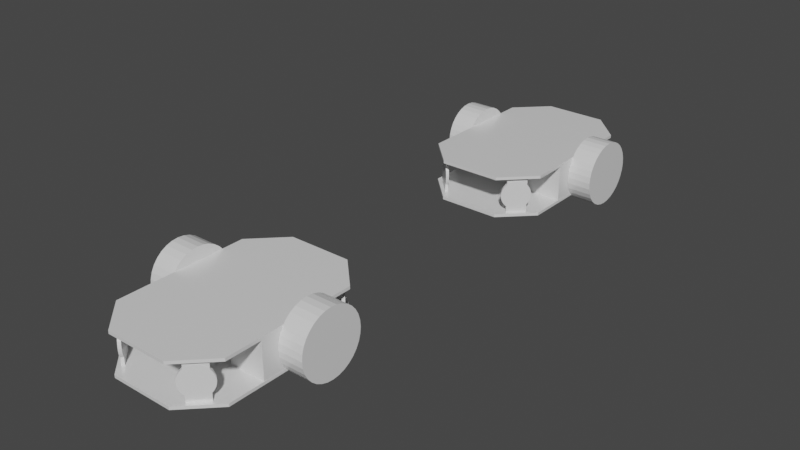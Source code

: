 # Source: scenario3variant5.blend  (saved by Blender 2.82.7; exported with 4.5.12 LTS)
import bpy
from mathutils import Matrix  # noqa: F401  (used for matrix-valued properties, if any)

bpy.ops.wm.read_factory_settings(use_empty=True)
scene = bpy.context.scene
scene.name = 'Scene'

# ---- materials (node trees are filled in below, after node groups)
mat_none_002 = bpy.data.materials.new('None.002')
mat_none_002.use_transparent_shadow = False
mat_none_002.roughness = 0.2546
mat_none_002.specular_intensity = 0.8
mat_none_003 = bpy.data.materials.new('None.003')
mat_none_003.use_transparent_shadow = False
mat_none_003.roughness = 0.2546
mat_none_003.specular_intensity = 0.8

# ---- material node trees
mat_none_002.use_nodes = True; mat_none_002.node_tree.nodes.clear()
_N = mat_none_002.node_tree.nodes; _L = mat_none_002.node_tree.links
n0 = _N.new('ShaderNodeOutputMaterial'); n0.name = 'Material Output'; n0.location = (300, 300)
n1 = _N.new('ShaderNodeBsdfPrincipled'); n1.name = 'Principled BSDF'; n1.location = (10, 300)
n1.distribution = 'GGX'
n1.subsurface_method = 'BURLEY'
n1.inputs[2].default_value = 0.2546
n1.inputs[3].default_value = 1.45
n1.inputs[13].default_value = 0.8
n1.inputs[27].default_value = (0.0, 0.0, 0.0, 1.0)
n1.inputs[28].default_value = 1.0
_L.new(n1.outputs[0], n0.inputs[0])
n0.is_active_output = True
mat_none_003.use_nodes = True; mat_none_003.node_tree.nodes.clear()
_N = mat_none_003.node_tree.nodes; _L = mat_none_003.node_tree.links
n0 = _N.new('ShaderNodeOutputMaterial'); n0.name = 'Material Output'; n0.location = (300, 300)
n1 = _N.new('ShaderNodeBsdfPrincipled'); n1.name = 'Principled BSDF'; n1.location = (10, 300)
n1.distribution = 'GGX'
n1.subsurface_method = 'BURLEY'
n1.inputs[2].default_value = 0.2546
n1.inputs[3].default_value = 1.45
n1.inputs[13].default_value = 0.8
n1.inputs[27].default_value = (0.0, 0.0, 0.0, 1.0)
n1.inputs[28].default_value = 1.0
_L.new(n1.outputs[0], n0.inputs[0])
n0.is_active_output = True

# ---- world
world_world = bpy.data.worlds.new('World'); scene.world = world_world
world_world.use_nodes = True; world_world.node_tree.nodes.clear()
_N = world_world.node_tree.nodes; _L = world_world.node_tree.links
n0 = _N.new('ShaderNodeOutputWorld'); n0.name = 'World Output'; n0.location = (300, 300)
n1 = _N.new('ShaderNodeBackground'); n1.name = 'Background'; n1.location = (10, 300)
n1.inputs[0].default_value = (0.05088, 0.05088, 0.05088, 1.0)
_L.new(n1.outputs[0], n0.inputs[0])
n0.is_active_output = True
world_world.color = (0.05088, 0.05088, 0.05088)
world_world.use_sun_shadow = False
world_world.sun_shadow_jitter_overblur = 0.0

# ---- meshes
me_bottom_baseboard_plane_001 = bpy.data.meshes.new('Bottom_Baseboard_Plane.001')
me_bottom_baseboard_plane_001.from_pydata([(-0.0888, -0.02201, 0.03191), (-0.0888, -0.02201, -0.03189), (-0.0578, -0.02201, -0.06289), (0.0762, -0.02201, -0.06289), (0.1072, -0.02201, -0.03189), (0.1072, -0.02201, 0.03191), (0.0762, -0.02201, 0.06291), (-0.0578, -0.02201, 0.06291), (0.1072, -0.02201, 0.03191), (0.1072, -0.02201, -0.03189), (0.1072, -0.02201, -0.03189), (0.1072, -0.02201, 0.03191), (0.0762, -0.02201, 0.06291), (-0.0578, -0.02201, -0.06289), (0.0762, -0.02201, -0.06289), (-0.0888, -0.02201, 0.03191), (-0.0888, -0.02201, -0.03189), (-0.0578, -0.02201, 0.06291), (0.0762, -0.02201, 0.06291), (0.1072, -0.01901, 0.03191), (0.0762, -0.01901, 0.06291), (0.0762, -0.02201, -0.06289), (-0.0888, -0.02201, -0.03189), (-0.0578, -0.02201, -0.06289), (-0.0578, -0.02201, 0.06291), (-0.0888, -0.02201, 0.03191), (-0.0888, -0.01901, 0.03191), (-0.0578, -0.01901, 0.06291), (0.1072, -0.01901, -0.03189), (0.0762, -0.01901, -0.06289), (-0.0578, -0.01901, -0.06289), (-0.0888, -0.01901, -0.03189), (-0.0888, 0.01799, 0.03191), (-0.0888, 0.01799, -0.03189), (-0.0578, 0.01799, -0.06289), (0.0762, 0.01799, -0.06289), (0.1072, 0.01799, -0.03189), (0.1072, 0.01799, 0.03191), (0.0762, 0.01799, 0.06291), (-0.0578, 0.01799, 0.06291), (0.1072, 0.01799, 0.03191), (0.1072, 0.01799, -0.03189), (0.1072, 0.01799, -0.03189), (0.1072, 0.01799, 0.03191), (0.0762, 0.01799, 0.06291), (-0.0578, 0.01799, -0.06289), (0.0762, 0.01799, -0.06289), (-0.0888, 0.01799, 0.03191), (-0.0888, 0.01799, -0.03189), (-0.0578, 0.01799, 0.06291), (0.0762, 0.01799, 0.06291), (0.1072, 0.02099, 0.03191), (0.0762, 0.02099, 0.06291), (0.0762, 0.01799, -0.06289), (-0.0888, 0.01799, -0.03189), (-0.0578, 0.01799, -0.06289), (-0.0578, 0.01799, 0.06291), (-0.0888, 0.01799, 0.03191), (-0.0888, 0.02099, 0.03191), (-0.0578, 0.02099, 0.06291), (0.1072, 0.02099, -0.03189), (0.0762, 0.02099, -0.06289), (-0.0578, 0.02099, -0.06289), (-0.0888, 0.02099, -0.03189), (-0.06172, 0.01799, 0.04998), (-0.07587, 0.01799, 0.03584), (-0.07587, -0.01901, 0.03584), (-0.06172, -0.01901, 0.04998), (-0.06385, 0.01799, 0.0521), (-0.06385, -0.01901, 0.0521), (-0.07799, -0.01901, 0.03796), (-0.07799, 0.01799, 0.03796), (-0.07587, 0.01799, -0.03502), (-0.06172, 0.01799, -0.04916), (-0.06172, -0.01901, -0.04916), (-0.07587, -0.01901, -0.03502), (-0.07799, 0.01799, -0.03714), (-0.07799, -0.01901, -0.03714), (-0.06385, -0.01901, -0.05128), (-0.06385, 0.01799, -0.05128), (0.08213, 0.01799, 0.05198), (0.09628, 0.01799, 0.03784), (0.09628, -0.01901, 0.03784), (0.08213, -0.01901, 0.05198), (0.08001, 0.01799, 0.04986), (0.08001, -0.01901, 0.04986), (0.09415, -0.01901, 0.03572), (0.09415, 0.01799, 0.03572), (0.09628, 0.01799, -0.03802), (0.08213, 0.01799, -0.05216), (0.08213, -0.01901, -0.05216), (0.09628, -0.01901, -0.03802), (0.09415, 0.01799, -0.0359), (0.09415, -0.01901, -0.0359), (0.08001, -0.01901, -0.05004), (0.08001, 0.01799, -0.05004), (0.09745, -0.0005096, 0.03244), (0.09957, -0.0005096, 0.03456), (0.09937, -0.003436, 0.03477), (0.09725, -0.003436, 0.03265), (0.09876, -0.00625, 0.03537), (0.09664, -0.00625, 0.03325), (0.09778, -0.008844, 0.03635), (0.09566, -0.008844, 0.03423), (0.09647, -0.01112, 0.03767), (0.09434, -0.01112, 0.03555), (0.09486, -0.01298, 0.03928), (0.09274, -0.01298, 0.03716), (0.09302, -0.01437, 0.04111), (0.0909, -0.01437, 0.03899), (0.09103, -0.01522, 0.0431), (0.08891, -0.01522, 0.04098), (0.08897, -0.01551, 0.04517), (0.08684, -0.01551, 0.04305), (0.0869, -0.01522, 0.04724), (0.08477, -0.01522, 0.04512), (0.08491, -0.01437, 0.04923), (0.08278, -0.01437, 0.04711), (0.08307, -0.01298, 0.05106), (0.08095, -0.01298, 0.04894), (0.08147, -0.01112, 0.05267), (0.07934, -0.01112, 0.05055), (0.08015, -0.008844, 0.05399), (0.07802, -0.008844, 0.05187), (0.07917, -0.00625, 0.05497), (0.07704, -0.00625, 0.05285), (0.07856, -0.003436, 0.05557), (0.07644, -0.003436, 0.05345), (0.07836, -0.0005096, 0.05578), (0.07624, -0.0005096, 0.05366), (0.07856, 0.002416, 0.05557), (0.07644, 0.002416, 0.05345), (0.07917, 0.00523, 0.05497), (0.07704, 0.00523, 0.05285), (0.08015, 0.007824, 0.05399), (0.07802, 0.007824, 0.05187), (0.08147, 0.0101, 0.05267), (0.07934, 0.0101, 0.05055), (0.08307, 0.01196, 0.05106), (0.08095, 0.01196, 0.04894), (0.08491, 0.01335, 0.04923), (0.08278, 0.01335, 0.04711), (0.0869, 0.0142, 0.04724), (0.08477, 0.0142, 0.04512), (0.08897, 0.01449, 0.04517), (0.08684, 0.01449, 0.04305), (0.09103, 0.0142, 0.0431), (0.08891, 0.0142, 0.04098), (0.09302, 0.01335, 0.04111), (0.0909, 0.01335, 0.03899), (0.09486, 0.01196, 0.03928), (0.09274, 0.01196, 0.03716), (0.09647, 0.0101, 0.03767), (0.09434, 0.0101, 0.03555), (0.09778, 0.007824, 0.03635), (0.09566, 0.007824, 0.03423), (0.09876, 0.00523, 0.03537), (0.09664, 0.00523, 0.03325), (0.09937, 0.002416, 0.03477), (0.09725, 0.002416, 0.03265), (0.07704, -0.0005096, -0.05314), (0.07916, -0.0005096, -0.05526), (0.07936, -0.003436, -0.05505), (0.07724, -0.003436, -0.05293), (0.07997, -0.00625, -0.05445), (0.07784, -0.00625, -0.05233), (0.08095, -0.008844, -0.05347), (0.07882, -0.008844, -0.05135), (0.08227, -0.01112, -0.05215), (0.08014, -0.01112, -0.05003), (0.08387, -0.01298, -0.05054), (0.08175, -0.01298, -0.04842), (0.08571, -0.01437, -0.04871), (0.08358, -0.01437, -0.04659), (0.0877, -0.01522, -0.04672), (0.08557, -0.01522, -0.0446), (0.08977, -0.01551, -0.04465), (0.08764, -0.01551, -0.04253), (0.09183, -0.01522, -0.04258), (0.08971, -0.01522, -0.04046), (0.09382, -0.01437, -0.04059), (0.0917, -0.01437, -0.03847), (0.09566, -0.01298, -0.03876), (0.09354, -0.01298, -0.03664), (0.09727, -0.01112, -0.03715), (0.09514, -0.01112, -0.03503), (0.09858, -0.008844, -0.03583), (0.09646, -0.008844, -0.03371), (0.09956, -0.00625, -0.03485), (0.09744, -0.00625, -0.03273), (0.1002, -0.003436, -0.03425), (0.09805, -0.003436, -0.03213), (0.1004, -0.0005096, -0.03404), (0.09825, -0.0005096, -0.03192), (0.1002, 0.002416, -0.03425), (0.09805, 0.002416, -0.03213), (0.09956, 0.00523, -0.03485), (0.09744, 0.00523, -0.03273), (0.09858, 0.007824, -0.03583), (0.09646, 0.007824, -0.03371), (0.09727, 0.0101, -0.03715), (0.09514, 0.0101, -0.03503), (0.09566, 0.01196, -0.03876), (0.09354, 0.01196, -0.03664), (0.09382, 0.01335, -0.04059), (0.0917, 0.01335, -0.03847), (0.09183, 0.0142, -0.04258), (0.08971, 0.0142, -0.04046), (0.08977, 0.01449, -0.04465), (0.08764, 0.01449, -0.04253), (0.0877, 0.0142, -0.04672), (0.08557, 0.0142, -0.0446), (0.08571, 0.01335, -0.04871), (0.08358, 0.01335, -0.04659), (0.08387, 0.01196, -0.05054), (0.08175, 0.01196, -0.04842), (0.08227, 0.0101, -0.05215), (0.08014, 0.0101, -0.05003), (0.08095, 0.007824, -0.05347), (0.07882, 0.007824, -0.05135), (0.07997, 0.00523, -0.05445), (0.07784, 0.00523, -0.05233), (0.07936, 0.002416, -0.05505), (0.07724, 0.002416, -0.05293), (-0.06015, -0.0005096, -0.05506), (-0.05803, -0.0005096, -0.05294), (-0.05823, -0.003436, -0.05273), (-0.06035, -0.003436, -0.05485), (-0.05884, -0.00625, -0.05213), (-0.06096, -0.00625, -0.05425), (-0.05982, -0.008844, -0.05115), (-0.06194, -0.008844, -0.05327), (-0.06113, -0.01112, -0.04983), (-0.06326, -0.01112, -0.05195), (-0.06274, -0.01298, -0.04822), (-0.06486, -0.01298, -0.05034), (-0.06458, -0.01437, -0.04639), (-0.0667, -0.01437, -0.04851), (-0.06657, -0.01522, -0.0444), (-0.06869, -0.01522, -0.04652), (-0.06863, -0.01551, -0.04233), (-0.07076, -0.01551, -0.04445), (-0.0707, -0.01522, -0.04026), (-0.07283, -0.01522, -0.04238), (-0.07269, -0.01437, -0.03827), (-0.07482, -0.01437, -0.04039), (-0.07453, -0.01298, -0.03644), (-0.07665, -0.01298, -0.03856), (-0.07613, -0.01112, -0.03483), (-0.07826, -0.01112, -0.03695), (-0.07745, -0.008844, -0.03351), (-0.07958, -0.008844, -0.03563), (-0.07843, -0.00625, -0.03253), (-0.08056, -0.00625, -0.03465), (-0.07904, -0.003436, -0.03193), (-0.08116, -0.003436, -0.03405), (-0.07924, -0.0005096, -0.03172), (-0.08136, -0.0005096, -0.03384), (-0.07904, 0.002416, -0.03193), (-0.08116, 0.002416, -0.03405), (-0.07843, 0.00523, -0.03253), (-0.08056, 0.00523, -0.03465), (-0.07745, 0.007824, -0.03351), (-0.07958, 0.007824, -0.03563), (-0.07613, 0.0101, -0.03483), (-0.07826, 0.0101, -0.03695), (-0.07453, 0.01196, -0.03644), (-0.07665, 0.01196, -0.03856), (-0.07269, 0.01335, -0.03827), (-0.07482, 0.01335, -0.04039), (-0.0707, 0.0142, -0.04026), (-0.07283, 0.0142, -0.04238), (-0.06863, 0.01449, -0.04233), (-0.07076, 0.01449, -0.04445), (-0.06657, 0.0142, -0.0444), (-0.06869, 0.0142, -0.04652), (-0.06458, 0.01335, -0.04639), (-0.0667, 0.01335, -0.04851), (-0.06274, 0.01196, -0.04822), (-0.06486, 0.01196, -0.05034), (-0.06113, 0.0101, -0.04983), (-0.06326, 0.0101, -0.05195), (-0.05982, 0.007824, -0.05115), (-0.06194, 0.007824, -0.05327), (-0.05884, 0.00523, -0.05213), (-0.06096, 0.00523, -0.05425), (-0.05823, 0.002416, -0.05273), (-0.06035, 0.002416, -0.05485), (-0.08146, -0.0005096, 0.03456), (-0.07934, -0.0005096, 0.03244), (-0.07914, -0.003436, 0.03265), (-0.08126, -0.003436, 0.03477), (-0.07853, -0.00625, 0.03325), (-0.08066, -0.00625, 0.03537), (-0.07755, -0.008844, 0.03423), (-0.07968, -0.008844, 0.03635), (-0.07623, -0.01112, 0.03555), (-0.07836, -0.01112, 0.03767), (-0.07463, -0.01298, 0.03716), (-0.07675, -0.01298, 0.03928), (-0.07279, -0.01437, 0.03899), (-0.07492, -0.01437, 0.04111), (-0.0708, -0.01522, 0.04098), (-0.07293, -0.01522, 0.0431), (-0.06873, -0.01551, 0.04305), (-0.07086, -0.01551, 0.04517), (-0.06667, -0.01522, 0.04512), (-0.06879, -0.01522, 0.04724), (-0.06468, -0.01437, 0.04711), (-0.0668, -0.01437, 0.04923), (-0.06284, -0.01298, 0.04894), (-0.06496, -0.01298, 0.05106), (-0.06123, -0.01112, 0.05055), (-0.06336, -0.01112, 0.05267), (-0.05992, -0.008844, 0.05187), (-0.06204, -0.008844, 0.05399), (-0.05894, -0.00625, 0.05285), (-0.06106, -0.00625, 0.05497), (-0.05833, -0.003436, 0.05345), (-0.06045, -0.003436, 0.05557), (-0.05813, -0.0005096, 0.05366), (-0.06025, -0.0005096, 0.05578), (-0.05833, 0.002416, 0.05345), (-0.06045, 0.002416, 0.05557), (-0.05894, 0.00523, 0.05285), (-0.06106, 0.00523, 0.05497), (-0.05992, 0.007824, 0.05187), (-0.06204, 0.007824, 0.05399), (-0.06123, 0.0101, 0.05055), (-0.06336, 0.0101, 0.05267), (-0.06284, 0.01196, 0.04894), (-0.06496, 0.01196, 0.05106), (-0.06468, 0.01335, 0.04711), (-0.0668, 0.01335, 0.04923), (-0.06667, 0.0142, 0.04512), (-0.06879, 0.0142, 0.04724), (-0.06873, 0.01449, 0.04305), (-0.07086, 0.01449, 0.04517), (-0.0708, 0.0142, 0.04098), (-0.07293, 0.0142, 0.0431), (-0.07279, 0.01335, 0.03899), (-0.07492, 0.01335, 0.04111), (-0.07463, 0.01196, 0.03716), (-0.07675, 0.01196, 0.03928), (-0.07623, 0.0101, 0.03555), (-0.07836, 0.0101, 0.03767), (-0.07755, 0.007824, 0.03423), (-0.07968, 0.007824, 0.03635), (-0.07853, 0.00523, 0.03325), (-0.08066, 0.00523, 0.03537), (-0.07914, 0.002416, 0.03265), (-0.08126, 0.002416, 0.03477), (-0.0378, -0.01901, -0.02629), (-0.0378, -0.01901, -0.06279), (0.0402, -0.01901, -0.06279), (0.0402, -0.01901, -0.02629), (-0.0378, 0.01806, -0.02629), (0.0402, 0.01806, -0.02629), (0.0402, 0.01806, -0.06279), (-0.0378, 0.01806, -0.06279), (-0.0378, -0.01901, -0.06279), (-0.0378, -0.01901, 0.06291), (-0.0378, -0.01901, 0.02641), (0.0402, -0.01901, 0.02641), (0.0402, -0.01901, 0.06291), (-0.0378, 0.01806, 0.06291), (0.0402, 0.01806, 0.06291), (0.0402, 0.01806, 0.02641), (-0.0378, 0.01806, 0.02641), (-0.0378, -0.01901, 0.02641), (-0.008795, 0.03399, -0.08819), (-0.008795, 0.03399, -0.06299), (-0.002357, 0.03336, -0.06299), (-0.002357, 0.03336, -0.08819), (0.003834, 0.03148, -0.06299), (0.003834, 0.03148, -0.08819), (0.009539, 0.02843, -0.06299), (0.009539, 0.02843, -0.08819), (0.01454, 0.02433, -0.06299), (0.01454, 0.02433, -0.08819), (0.01864, 0.01932, -0.06299), (0.01864, 0.01932, -0.08819), (0.02169, 0.01362, -0.06299), (0.02169, 0.01362, -0.08819), (0.02357, 0.007428, -0.06299), (0.02357, 0.007428, -0.08819), (0.0242, 0.0009904, -0.06299), (0.0242, 0.0009904, -0.08819), (0.02357, -0.005448, -0.06299), (0.02357, -0.005448, -0.08819), (0.02169, -0.01164, -0.06299), (0.02169, -0.01164, -0.08819), (0.01864, -0.01734, -0.06299), (0.01864, -0.01734, -0.08819), (0.01454, -0.02234, -0.06299), (0.01454, -0.02234, -0.08819), (0.009539, -0.02645, -0.06299), (0.009539, -0.02645, -0.08819), (0.003834, -0.0295, -0.06299), (0.003834, -0.0295, -0.08819), (-0.002357, -0.03138, -0.06299), (-0.002357, -0.03138, -0.08819), (-0.008795, -0.03201, -0.06299), (-0.008795, -0.03201, -0.08819), (-0.01523, -0.03138, -0.06299), (-0.01523, -0.03138, -0.08819), (-0.02142, -0.0295, -0.06299), (-0.02142, -0.0295, -0.08819), (-0.02713, -0.02645, -0.06299), (-0.02713, -0.02645, -0.08819), (-0.03213, -0.02234, -0.06299), (-0.03213, -0.02234, -0.08819), (-0.03623, -0.01734, -0.06299), (-0.03623, -0.01734, -0.08819), (-0.03928, -0.01164, -0.06299), (-0.03928, -0.01164, -0.08819), (-0.04116, -0.005448, -0.06299), (-0.04116, -0.005448, -0.08819), (-0.0418, 0.0009904, -0.06299), (-0.0418, 0.0009904, -0.08819), (-0.04116, 0.007428, -0.06299), (-0.04116, 0.007428, -0.08819), (-0.03928, 0.01362, -0.06299), (-0.03928, 0.01362, -0.08819), (-0.03623, 0.01932, -0.06299), (-0.03623, 0.01932, -0.08819), (-0.03213, 0.02433, -0.06299), (-0.03213, 0.02433, -0.08819), (-0.02713, 0.02843, -0.06299), (-0.02713, 0.02843, -0.08819), (-0.02142, 0.03148, -0.06299), (-0.02142, 0.03148, -0.08819), (-0.01523, 0.03336, -0.06299), (-0.01523, 0.03336, -0.08819), (-0.008795, 0.03399, 0.06281), (-0.008795, 0.03399, 0.08801), (-0.002357, 0.03336, 0.08801), (-0.002357, 0.03336, 0.06281), (0.003834, 0.03148, 0.08801), (0.003834, 0.03148, 0.06281), (0.009539, 0.02843, 0.08801), (0.009539, 0.02843, 0.06281), (0.01454, 0.02433, 0.08801), (0.01454, 0.02433, 0.06281), (0.01864, 0.01932, 0.08801), (0.01864, 0.01932, 0.06281), (0.02169, 0.01362, 0.08801), (0.02169, 0.01362, 0.06281), (0.02357, 0.007428, 0.08801), (0.02357, 0.007428, 0.06281), (0.0242, 0.0009904, 0.08801), (0.0242, 0.0009904, 0.06281), (0.02357, -0.005448, 0.08801), (0.02357, -0.005448, 0.06281), (0.02169, -0.01164, 0.08801), (0.02169, -0.01164, 0.06281), (0.01864, -0.01734, 0.08801), (0.01864, -0.01734, 0.06281), (0.01454, -0.02234, 0.08801), (0.01454, -0.02234, 0.06281), (0.009539, -0.02645, 0.08801), (0.009539, -0.02645, 0.06281), (0.003834, -0.0295, 0.08801), (0.003834, -0.0295, 0.06281), (-0.002357, -0.03138, 0.08801), (-0.002357, -0.03138, 0.06281), (-0.008795, -0.03201, 0.08801), (-0.008795, -0.03201, 0.06281), (-0.01523, -0.03138, 0.08801), (-0.01523, -0.03138, 0.06281), (-0.02142, -0.0295, 0.08801), (-0.02142, -0.0295, 0.06281), (-0.02713, -0.02645, 0.08801), (-0.02713, -0.02645, 0.06281), (-0.03213, -0.02234, 0.08801), (-0.03213, -0.02234, 0.06281), (-0.03623, -0.01734, 0.08801), (-0.03623, -0.01734, 0.06281), (-0.03928, -0.01164, 0.08801), (-0.03928, -0.01164, 0.06281), (-0.04116, -0.005448, 0.08801), (-0.04116, -0.005448, 0.06281), (-0.0418, 0.0009904, 0.08801), (-0.0418, 0.0009904, 0.06281), (-0.04116, 0.007428, 0.08801), (-0.04116, 0.007428, 0.06281), (-0.03928, 0.01362, 0.08801), (-0.03928, 0.01362, 0.06281), (-0.03623, 0.01932, 0.08801), (-0.03623, 0.01932, 0.06281), (-0.03213, 0.02433, 0.08801), (-0.03213, 0.02433, 0.06281), (-0.02713, 0.02843, 0.08801), (-0.02713, 0.02843, 0.06281), (-0.02142, 0.03148, 0.08801), (-0.02142, 0.03148, 0.06281), (-0.01523, 0.03336, 0.08801), (-0.01523, 0.03336, 0.06281)], [(353, 360), (362, 369)], [(0, 1, 2, 3, 4, 5, 6, 7), (8, 9, 10, 11), (6, 5, 8, 12), (3, 2, 13, 14), (1, 0, 15, 16), (5, 4, 9, 8), (4, 3, 14, 9), (2, 1, 16, 13), (0, 7, 17, 15), (7, 6, 12, 17), (18, 11, 19, 20), (9, 14, 21, 10), (13, 16, 22, 23), (15, 17, 24, 25), (17, 12, 18, 24), (12, 8, 11, 18), (14, 13, 23, 21), (16, 15, 25, 22), (26, 27, 20, 19, 28, 29, 30, 31), (21, 23, 30, 29), (22, 25, 26, 31), (11, 10, 28, 19), (10, 21, 29, 28), (23, 22, 31, 30), (25, 24, 27, 26), (24, 18, 20, 27), (32, 33, 34, 35, 36, 37, 38, 39), (40, 41, 42, 43), (38, 37, 40, 44), (35, 34, 45, 46), (33, 32, 47, 48), (37, 36, 41, 40), (36, 35, 46, 41), (34, 33, 48, 45), (32, 39, 49, 47), (39, 38, 44, 49), (50, 43, 51, 52), (41, 46, 53, 42), (45, 48, 54, 55), (47, 49, 56, 57), (49, 44, 50, 56), (44, 40, 43, 50), (46, 45, 55, 53), (48, 47, 57, 54), (58, 59, 52, 51, 60, 61, 62, 63), (53, 55, 62, 61), (54, 57, 58, 63), (43, 42, 60, 51), (42, 53, 61, 60), (55, 54, 63, 62), (57, 56, 59, 58), (56, 50, 52, 59), (64, 65, 66, 67), (68, 69, 70, 71), (64, 67, 69, 68), (67, 66, 70, 69), (65, 64, 68, 71), (66, 65, 71, 70), (72, 73, 74, 75), (76, 77, 78, 79), (72, 75, 77, 76), (75, 74, 78, 77), (73, 72, 76, 79), (74, 73, 79, 78), (80, 81, 82, 83), (84, 85, 86, 87), (80, 83, 85, 84), (83, 82, 86, 85), (81, 80, 84, 87), (82, 81, 87, 86), (88, 89, 90, 91), (92, 93, 94, 95), (88, 91, 93, 92), (91, 90, 94, 93), (89, 88, 92, 95), (90, 89, 95, 94), (96, 97, 98, 99), (99, 98, 100, 101), (101, 100, 102, 103), (103, 102, 104, 105), (105, 104, 106, 107), (107, 106, 108, 109), (109, 108, 110, 111), (111, 110, 112, 113), (113, 112, 114, 115), (115, 114, 116, 117), (117, 116, 118, 119), (119, 118, 120, 121), (121, 120, 122, 123), (123, 122, 124, 125), (125, 124, 126, 127), (127, 126, 128, 129), (129, 128, 130, 131), (131, 130, 132, 133), (133, 132, 134, 135), (135, 134, 136, 137), (137, 136, 138, 139), (139, 138, 140, 141), (141, 140, 142, 143), (143, 142, 144, 145), (145, 144, 146, 147), (147, 146, 148, 149), (149, 148, 150, 151), (151, 150, 152, 153), (153, 152, 154, 155), (155, 154, 156, 157), (98, 97, 158, 156, 154, 152, 150, 148, 146, 144, 142, 140, 138, 136, 134, 132, 130, 128, 126, 124, 122, 120, 118, 116, 114, 112, 110, 108, 106, 104, 102, 100), (157, 156, 158, 159), (159, 158, 97, 96), (96, 99, 101, 103, 105, 107, 109, 111, 113, 115, 117, 119, 121, 123, 125, 127, 129, 131, 133, 135, 137, 139, 141, 143, 145, 147, 149, 151, 153, 155, 157, 159), (160, 161, 162, 163), (163, 162, 164, 165), (165, 164, 166, 167), (167, 166, 168, 169), (169, 168, 170, 171), (171, 170, 172, 173), (173, 172, 174, 175), (175, 174, 176, 177), (177, 176, 178, 179), (179, 178, 180, 181), (181, 180, 182, 183), (183, 182, 184, 185), (185, 184, 186, 187), (187, 186, 188, 189), (189, 188, 190, 191), (191, 190, 192, 193), (193, 192, 194, 195), (195, 194, 196, 197), (197, 196, 198, 199), (199, 198, 200, 201), (201, 200, 202, 203), (203, 202, 204, 205), (205, 204, 206, 207), (207, 206, 208, 209), (209, 208, 210, 211), (211, 210, 212, 213), (213, 212, 214, 215), (215, 214, 216, 217), (217, 216, 218, 219), (219, 218, 220, 221), (162, 161, 222, 220, 218, 216, 214, 212, 210, 208, 206, 204, 202, 200, 198, 196, 194, 192, 190, 188, 186, 184, 182, 180, 178, 176, 174, 172, 170, 168, 166, 164), (221, 220, 222, 223), (223, 222, 161, 160), (160, 163, 165, 167, 169, 171, 173, 175, 177, 179, 181, 183, 185, 187, 189, 191, 193, 195, 197, 199, 201, 203, 205, 207, 209, 211, 213, 215, 217, 219, 221, 223), (224, 225, 226, 227), (227, 226, 228, 229), (229, 228, 230, 231), (231, 230, 232, 233), (233, 232, 234, 235), (235, 234, 236, 237), (237, 236, 238, 239), (239, 238, 240, 241), (241, 240, 242, 243), (243, 242, 244, 245), (245, 244, 246, 247), (247, 246, 248, 249), (249, 248, 250, 251), (251, 250, 252, 253), (253, 252, 254, 255), (255, 254, 256, 257), (257, 256, 258, 259), (259, 258, 260, 261), (261, 260, 262, 263), (263, 262, 264, 265), (265, 264, 266, 267), (267, 266, 268, 269), (269, 268, 270, 271), (271, 270, 272, 273), (273, 272, 274, 275), (275, 274, 276, 277), (277, 276, 278, 279), (279, 278, 280, 281), (281, 280, 282, 283), (283, 282, 284, 285), (226, 225, 286, 284, 282, 280, 278, 276, 274, 272, 270, 268, 266, 264, 262, 260, 258, 256, 254, 252, 250, 248, 246, 244, 242, 240, 238, 236, 234, 232, 230, 228), (285, 284, 286, 287), (287, 286, 225, 224), (224, 227, 229, 231, 233, 235, 237, 239, 241, 243, 245, 247, 249, 251, 253, 255, 257, 259, 261, 263, 265, 267, 269, 271, 273, 275, 277, 279, 281, 283, 285, 287), (288, 289, 290, 291), (291, 290, 292, 293), (293, 292, 294, 295), (295, 294, 296, 297), (297, 296, 298, 299), (299, 298, 300, 301), (301, 300, 302, 303), (303, 302, 304, 305), (305, 304, 306, 307), (307, 306, 308, 309), (309, 308, 310, 311), (311, 310, 312, 313), (313, 312, 314, 315), (315, 314, 316, 317), (317, 316, 318, 319), (319, 318, 320, 321), (321, 320, 322, 323), (323, 322, 324, 325), (325, 324, 326, 327), (327, 326, 328, 329), (329, 328, 330, 331), (331, 330, 332, 333), (333, 332, 334, 335), (335, 334, 336, 337), (337, 336, 338, 339), (339, 338, 340, 341), (341, 340, 342, 343), (343, 342, 344, 345), (345, 344, 346, 347), (347, 346, 348, 349), (290, 289, 350, 348, 346, 344, 342, 340, 338, 336, 334, 332, 330, 328, 326, 324, 322, 320, 318, 316, 314, 312, 310, 308, 306, 304, 302, 300, 298, 296, 294, 292), (349, 348, 350, 351), (351, 350, 289, 288), (288, 291, 293, 295, 297, 299, 301, 303, 305, 307, 309, 311, 313, 315, 317, 319, 321, 323, 325, 327, 329, 331, 333, 335, 337, 339, 341, 343, 345, 347, 349, 351), (352, 353, 354, 355), (356, 357, 358, 359), (355, 354, 358, 357), (353, 352, 356, 359), (354, 353, 359, 358), (352, 355, 357, 356), (361, 362, 363, 364), (365, 366, 367, 368), (364, 363, 367, 366), (362, 361, 365, 368), (363, 362, 368, 367), (361, 364, 366, 365), (370, 371, 372, 373), (373, 372, 374, 375), (375, 374, 376, 377), (377, 376, 378, 379), (379, 378, 380, 381), (381, 380, 382, 383), (383, 382, 384, 385), (385, 384, 386, 387), (387, 386, 388, 389), (389, 388, 390, 391), (391, 390, 392, 393), (393, 392, 394, 395), (395, 394, 396, 397), (397, 396, 398, 399), (399, 398, 400, 401), (401, 400, 402, 403), (403, 402, 404, 405), (405, 404, 406, 407), (407, 406, 408, 409), (409, 408, 410, 411), (411, 410, 412, 413), (413, 412, 414, 415), (415, 414, 416, 417), (417, 416, 418, 419), (419, 418, 420, 421), (421, 420, 422, 423), (423, 422, 424, 425), (425, 424, 426, 427), (427, 426, 428, 429), (429, 428, 430, 431), (372, 371, 432, 430, 428, 426, 424, 422, 420, 418, 416, 414, 412, 410, 408, 406, 404, 402, 400, 398, 396, 394, 392, 390, 388, 386, 384, 382, 380, 378, 376, 374), (431, 430, 432, 433), (433, 432, 371, 370), (370, 373, 375, 377, 379, 381, 383, 385, 387, 389, 391, 393, 395, 397, 399, 401, 403, 405, 407, 409, 411, 413, 415, 417, 419, 421, 423, 425, 427, 429, 431, 433), (434, 435, 436, 437), (437, 436, 438, 439), (439, 438, 440, 441), (441, 440, 442, 443), (443, 442, 444, 445), (445, 444, 446, 447), (447, 446, 448, 449), (449, 448, 450, 451), (451, 450, 452, 453), (453, 452, 454, 455), (455, 454, 456, 457), (457, 456, 458, 459), (459, 458, 460, 461), (461, 460, 462, 463), (463, 462, 464, 465), (465, 464, 466, 467), (467, 466, 468, 469), (469, 468, 470, 471), (471, 470, 472, 473), (473, 472, 474, 475), (475, 474, 476, 477), (477, 476, 478, 479), (479, 478, 480, 481), (481, 480, 482, 483), (483, 482, 484, 485), (485, 484, 486, 487), (487, 486, 488, 489), (489, 488, 490, 491), (491, 490, 492, 493), (493, 492, 494, 495), (436, 435, 496, 494, 492, 490, 488, 486, 484, 482, 480, 478, 476, 474, 472, 470, 468, 466, 464, 462, 460, 458, 456, 454, 452, 450, 448, 446, 444, 442, 440, 438), (495, 494, 496, 497), (497, 496, 435, 434), (434, 437, 439, 441, 443, 445, 447, 449, 451, 453, 455, 457, 459, 461, 463, 465, 467, 469, 471, 473, 475, 477, 479, 481, 483, 485, 487, 489, 491, 493, 495, 497)])
_uv = me_bottom_baseboard_plane_001.uv_layers.new(name='UVMap')
_uv.uv.foreach_set('vector', [0.0, 0.2449, 0.0, 0.8691, 0.07788, 1.0, 0.8132, 1.0, 1.0, 0.822, 1.0, 0.2257, 0.8691, 0.0, 0.1577, 0.0, 1.0, 0.2257, 1.0, 0.822, 1.0, 0.822, 1.0, 0.2257, 0.8691, 0.0, 1.0, 0.2257, 1.0, 0.2257, 0.8691, 0.0, 0.8132, 1.0, 0.07788, 1.0, 0.07788, 1.0, 0.8132, 1.0, 0.0, 0.8691, 0.0, 0.2449, 0.0, 0.2449, 0.0, 0.8691, 1.0, 0.2257, 1.0, 0.822, 1.0, 0.822, 1.0, 0.2257, 1.0, 0.822, 0.8132, 1.0, 0.8132, 1.0, 1.0, 0.822, 0.07788, 1.0, 0.0, 0.8691, 0.0, 0.8691, 0.07788, 1.0, 0.0, 0.2449, 0.1577, 0.0, 0.1577, 0.0, 0.0, 0.2449, 0.1577, 0.0, 0.8691, 0.0, 0.8691, 0.0, 0.1577, 0.0, 0.8691, 0.0, 1.0, 0.2257, 1.0, 0.2257, 0.8691, 0.0, 1.0, 0.822, 0.8132, 1.0, 0.8132, 1.0, 1.0, 0.822, 0.07788, 1.0, 0.0, 0.8691, 0.0, 0.8691, 0.07788, 1.0, 0.0, 0.2449, 0.1577, 0.0, 0.1577, 0.0, 0.0, 0.2449, 0.1577, 0.0, 0.8691, 0.0, 0.8691, 0.0, 0.1577, 0.0, 0.8691, 0.0, 1.0, 0.2257, 1.0, 0.2257, 0.8691, 0.0, 0.8132, 1.0, 0.07788, 1.0, 0.07788, 1.0, 0.8132, 1.0, 0.0, 0.8691, 0.0, 0.2449, 0.0, 0.2449, 0.0, 0.8691, 0.0, 0.2449, 0.1577, 0.0, 0.8691, 0.0, 1.0, 0.2257, 1.0, 0.822, 0.8132, 1.0, 0.07788, 1.0, 0.0, 0.8691, 0.8132, 1.0, 0.07788, 1.0, 0.07788, 1.0, 0.8132, 1.0, 0.0, 0.8691, 0.0, 0.2449, 0.0, 0.2449, 0.0, 0.8691, 1.0, 0.2257, 1.0, 0.822, 1.0, 0.822, 1.0, 0.2257, 1.0, 0.822, 0.8132, 1.0, 0.8132, 1.0, 1.0, 0.822, 0.07788, 1.0, 0.0, 0.8691, 0.0, 0.8691, 0.07788, 1.0, 0.0, 0.2449, 0.1577, 0.0, 0.1577, 0.0, 0.0, 0.2449, 0.1577, 0.0, 0.8691, 0.0, 0.8691, 0.0, 0.1577, 0.0, 0.0, 0.2449, 0.0, 0.8691, 0.07788, 1.0, 0.8132, 1.0, 1.0, 0.822, 1.0, 0.2257, 0.8691, 0.0, 0.1577, 0.0, 1.0, 0.2257, 1.0, 0.822, 1.0, 0.822, 1.0, 0.2257, 0.8691, 0.0, 1.0, 0.2257, 1.0, 0.2257, 0.8691, 0.0, 0.8132, 1.0, 0.07788, 1.0, 0.07788, 1.0, 0.8132, 1.0, 0.0, 0.8691, 0.0, 0.2449, 0.0, 0.2449, 0.0, 0.8691, 1.0, 0.2257, 1.0, 0.822, 1.0, 0.822, 1.0, 0.2257, 1.0, 0.822, 0.8132, 1.0, 0.8132, 1.0, 1.0, 0.822, 0.07788, 1.0, 0.0, 0.8691, 0.0, 0.8691, 0.07788, 1.0, 0.0, 0.2449, 0.1577, 0.0, 0.1577, 0.0, 0.0, 0.2449, 0.1577, 0.0, 0.8691, 0.0, 0.8691, 0.0, 0.1577, 0.0, 0.8691, 0.0, 1.0, 0.2257, 1.0, 0.2257, 0.8691, 0.0, 1.0, 0.822, 0.8132, 1.0, 0.8132, 1.0, 1.0, 0.822, 0.07788, 1.0, 0.0, 0.8691, 0.0, 0.8691, 0.07788, 1.0, 0.0, 0.2449, 0.1577, 0.0, 0.1577, 0.0, 0.0, 0.2449, 0.1577, 0.0, 0.8691, 0.0, 0.8691, 0.0, 0.1577, 0.0, 0.8691, 0.0, 1.0, 0.2257, 1.0, 0.2257, 0.8691, 0.0, 0.8132, 1.0, 0.07788, 1.0, 0.07788, 1.0, 0.8132, 1.0, 0.0, 0.8691, 0.0, 0.2449, 0.0, 0.2449, 0.0, 0.8691, 0.0, 0.2449, 0.1577, 0.0, 0.8691, 0.0, 1.0, 0.2257, 1.0, 0.822, 0.8132, 1.0, 0.07788, 1.0, 0.0, 0.8691, 0.8132, 1.0, 0.07788, 1.0, 0.07788, 1.0, 0.8132, 1.0, 0.0, 0.8691, 0.0, 0.2449, 0.0, 0.2449, 0.0, 0.8691, 1.0, 0.2257, 1.0, 0.822, 1.0, 0.822, 1.0, 0.2257, 1.0, 0.822, 0.8132, 1.0, 0.8132, 1.0, 1.0, 0.822, 0.07788, 1.0, 0.0, 0.8691, 0.0, 0.8691, 0.07788, 1.0, 0.0, 0.2449, 0.1577, 0.0, 0.1577, 0.0, 0.0, 0.2449, 0.1577, 0.0, 0.8691, 0.0, 0.8691, 0.0, 0.1577, 0.0, 0.0, 0.0, 0.0, 1.0, 1.0, 1.0, 1.0, 0.0, 0.0, 0.0, 1.0, 0.0, 1.0, 1.0, 0.0, 1.0, 0.0, 0.0, 1.0, 0.0, 1.0, 0.0, 0.0, 0.0, 1.0, 0.0, 1.0, 1.0, 1.0, 1.0, 1.0, 0.0, 0.0, 1.0, 0.0, 0.0, 0.0, 0.0, 0.0, 1.0, 1.0, 1.0, 0.0, 1.0, 0.0, 1.0, 1.0, 1.0, 0.0, 0.0, 0.0, 1.0, 1.0, 1.0, 1.0, 0.0, 0.0, 0.0, 1.0, 0.0, 1.0, 1.0, 0.0, 1.0, 0.0, 0.0, 1.0, 0.0, 1.0, 0.0, 0.0, 0.0, 1.0, 0.0, 1.0, 1.0, 1.0, 1.0, 1.0, 0.0, 0.0, 1.0, 0.0, 0.0, 0.0, 0.0, 0.0, 1.0, 1.0, 1.0, 0.0, 1.0, 0.0, 1.0, 1.0, 1.0, 0.0, 0.0, 0.0, 1.0, 1.0, 1.0, 1.0, 0.0, 0.0, 0.0, 1.0, 0.0, 1.0, 1.0, 0.0, 1.0, 0.0, 0.0, 1.0, 0.0, 1.0, 0.0, 0.0, 0.0, 1.0, 0.0, 1.0, 1.0, 1.0, 1.0, 1.0, 0.0, 0.0, 1.0, 0.0, 0.0, 0.0, 0.0, 0.0, 1.0, 1.0, 1.0, 0.0, 1.0, 0.0, 1.0, 1.0, 1.0, 0.0, 0.0, 0.0, 1.0, 1.0, 1.0, 1.0, 0.0, 0.0, 0.0, 1.0, 0.0, 1.0, 1.0, 0.0, 1.0, 0.0, 0.0, 1.0, 0.0, 1.0, 0.0, 0.0, 0.0, 1.0, 0.0, 1.0, 1.0, 1.0, 1.0, 1.0, 0.0, 0.0, 1.0, 0.0, 0.0, 0.0, 0.0, 0.0, 1.0, 1.0, 1.0, 0.0, 1.0, 0.0, 1.0, 1.0, 1.0, 1.0, 0.5, 1.0, 1.0, 0.9688, 1.0, 0.9688, 0.5, 0.9688, 0.5, 0.9688, 1.0, 0.9375, 1.0, 0.9375, 0.5, 0.9375, 0.5, 0.9375, 1.0, 0.9062, 1.0, 0.9062, 0.5, 0.9062, 0.5, 0.9062, 1.0, 0.875, 1.0, 0.875, 0.5, 0.875, 0.5, 0.875, 1.0, 0.8438, 1.0, 0.8438, 0.5, 0.8438, 0.5, 0.8438, 1.0, 0.8125, 1.0, 0.8125, 0.5, 0.8125, 0.5, 0.8125, 1.0, 0.7812, 1.0, 0.7812, 0.5, 0.7812, 0.5, 0.7812, 1.0, 0.75, 1.0, 0.75, 0.5, 0.75, 0.5, 0.75, 1.0, 0.7188, 1.0, 0.7188, 0.5, 0.7188, 0.5, 0.7188, 1.0, 0.6875, 1.0, 0.6875, 0.5, 0.6875, 0.5, 0.6875, 1.0, 0.6562, 1.0, 0.6562, 0.5, 0.6562, 0.5, 0.6562, 1.0, 0.625, 1.0, 0.625, 0.5, 0.625, 0.5, 0.625, 1.0, 0.5938, 1.0, 0.5938, 0.5, 0.5938, 0.5, 0.5938, 1.0, 0.5625, 1.0, 0.5625, 0.5, 0.5625, 0.5, 0.5625, 1.0, 0.5312, 1.0, 0.5312, 0.5, 0.5312, 0.5, 0.5312, 1.0, 0.5, 1.0, 0.5, 0.5, 0.5, 0.5, 0.5, 1.0, 0.4688, 1.0, 0.4688, 0.5, 0.4688, 0.5, 0.4688, 1.0, 0.4375, 1.0, 0.4375, 0.5, 0.4375, 0.5, 0.4375, 1.0, 0.4062, 1.0, 0.4062, 0.5, 0.4062, 0.5, 0.4062, 1.0, 0.375, 1.0, 0.375, 0.5, 0.375, 0.5, 0.375, 1.0, 0.3438, 1.0, 0.3438, 0.5, 0.3438, 0.5, 0.3438, 1.0, 0.3125, 1.0, 0.3125, 0.5, 0.3125, 0.5, 0.3125, 1.0, 0.2812, 1.0, 0.2812, 0.5, 0.2812, 0.5, 0.2812, 1.0, 0.25, 1.0, 0.25, 0.5, 0.25, 0.5, 0.25, 1.0, 0.2188, 1.0, 0.2188, 0.5, 0.2188, 0.5, 0.2188, 1.0, 0.1875, 1.0, 0.1875, 0.5, 0.1875, 0.5, 0.1875, 1.0, 0.1562, 1.0, 0.1562, 0.5, 0.1562, 0.5, 0.1562, 1.0, 0.125, 1.0, 0.125, 0.5, 0.125, 0.5, 0.125, 1.0, 0.09375, 1.0, 0.09375, 0.5, 0.09375, 0.5, 0.09375, 1.0, 0.0625, 1.0, 0.0625, 0.5, 0.2968, 0.4854, 0.25, 0.49, 0.2032, 0.4854, 0.1582, 0.4717, 0.1167, 0.4496, 0.08029, 0.4197, 0.05045, 0.3833, 0.02827, 0.3418, 0.01461, 0.2968, 0.01, 0.25, 0.01461, 0.2032, 0.02827, 0.1582, 0.05045, 0.1167, 0.08029, 0.08029, 0.1167, 0.05045, 0.1582, 0.02827, 0.2032, 0.01461, 0.25, 0.01, 0.2968, 0.01461, 0.3418, 0.02827, 0.3833, 0.05045, 0.4197, 0.08029, 0.4496, 0.1167, 0.4717, 0.1582, 0.4854, 0.2032, 0.49, 0.25, 0.4854, 0.2968, 0.4717, 0.3418, 0.4496, 0.3833, 0.4197, 0.4197, 0.3833, 0.4496, 0.3418, 0.4717, 0.0625, 0.5, 0.0625, 1.0, 0.03125, 1.0, 0.03125, 0.5, 0.03125, 0.5, 0.03125, 1.0, 0.0, 1.0, 0.0, 0.5, 0.75, 0.49, 0.7968, 0.4854, 0.8418, 0.4717, 0.8833, 0.4496, 0.9197, 0.4197, 0.9496, 0.3833, 0.9717, 0.3418, 0.9854, 0.2968, 0.99, 0.25, 0.9854, 0.2032, 0.9717, 0.1582, 0.9496, 0.1167, 0.9197, 0.08029, 0.8833, 0.05045, 0.8418, 0.02827, 0.7968, 0.01461, 0.75, 0.01, 0.7032, 0.01461, 0.6582, 0.02827, 0.6167, 0.05045, 0.5803, 0.08029, 0.5504, 0.1167, 0.5283, 0.1582, 0.5146, 0.2032, 0.51, 0.25, 0.5146, 0.2968, 0.5283, 0.3418, 0.5504, 0.3833, 0.5803, 0.4197, 0.6167, 0.4496, 0.6582, 0.4717, 0.7032, 0.4854, 1.0, 0.5, 1.0, 1.0, 0.9688, 1.0, 0.9688, 0.5, 0.9688, 0.5, 0.9688, 1.0, 0.9375, 1.0, 0.9375, 0.5, 0.9375, 0.5, 0.9375, 1.0, 0.9062, 1.0, 0.9062, 0.5, 0.9062, 0.5, 0.9062, 1.0, 0.875, 1.0, 0.875, 0.5, 0.875, 0.5, 0.875, 1.0, 0.8438, 1.0, 0.8438, 0.5, 0.8438, 0.5, 0.8438, 1.0, 0.8125, 1.0, 0.8125, 0.5, 0.8125, 0.5, 0.8125, 1.0, 0.7812, 1.0, 0.7812, 0.5, 0.7812, 0.5, 0.7812, 1.0, 0.75, 1.0, 0.75, 0.5, 0.75, 0.5, 0.75, 1.0, 0.7188, 1.0, 0.7188, 0.5, 0.7188, 0.5, 0.7188, 1.0, 0.6875, 1.0, 0.6875, 0.5, 0.6875, 0.5, 0.6875, 1.0, 0.6562, 1.0, 0.6562, 0.5, 0.6562, 0.5, 0.6562, 1.0, 0.625, 1.0, 0.625, 0.5, 0.625, 0.5, 0.625, 1.0, 0.5938, 1.0, 0.5938, 0.5, 0.5938, 0.5, 0.5938, 1.0, 0.5625, 1.0, 0.5625, 0.5, 0.5625, 0.5, 0.5625, 1.0, 0.5312, 1.0, 0.5312, 0.5, 0.5312, 0.5, 0.5312, 1.0, 0.5, 1.0, 0.5, 0.5, 0.5, 0.5, 0.5, 1.0, 0.4688, 1.0, 0.4688, 0.5, 0.4688, 0.5, 0.4688, 1.0, 0.4375, 1.0, 0.4375, 0.5, 0.4375, 0.5, 0.4375, 1.0, 0.4062, 1.0, 0.4062, 0.5, 0.4062, 0.5, 0.4062, 1.0, 0.375, 1.0, 0.375, 0.5, 0.375, 0.5, 0.375, 1.0, 0.3438, 1.0, 0.3438, 0.5, 0.3438, 0.5, 0.3438, 1.0, 0.3125, 1.0, 0.3125, 0.5, 0.3125, 0.5, 0.3125, 1.0, 0.2812, 1.0, 0.2812, 0.5, 0.2812, 0.5, 0.2812, 1.0, 0.25, 1.0, 0.25, 0.5, 0.25, 0.5, 0.25, 1.0, 0.2188, 1.0, 0.2188, 0.5, 0.2188, 0.5, 0.2188, 1.0, 0.1875, 1.0, 0.1875, 0.5, 0.1875, 0.5, 0.1875, 1.0, 0.1562, 1.0, 0.1562, 0.5, 0.1562, 0.5, 0.1562, 1.0, 0.125, 1.0, 0.125, 0.5, 0.125, 0.5, 0.125, 1.0, 0.09375, 1.0, 0.09375, 0.5, 0.09375, 0.5, 0.09375, 1.0, 0.0625, 1.0, 0.0625, 0.5, 0.2968, 0.4854, 0.25, 0.49, 0.2032, 0.4854, 0.1582, 0.4717, 0.1167, 0.4496, 0.08029, 0.4197, 0.05045, 0.3833, 0.02827, 0.3418, 0.01461, 0.2968, 0.01, 0.25, 0.01461, 0.2032, 0.02827, 0.1582, 0.05045, 0.1167, 0.08029, 0.08029, 0.1167, 0.05045, 0.1582, 0.02827, 0.2032, 0.01461, 0.25, 0.01, 0.2968, 0.01461, 0.3418, 0.02827, 0.3833, 0.05045, 0.4197, 0.08029, 0.4496, 0.1167, 0.4717, 0.1582, 0.4854, 0.2032, 0.49, 0.25, 0.4854, 0.2968, 0.4717, 0.3418, 0.4496, 0.3833, 0.4197, 0.4197, 0.3833, 0.4496, 0.3418, 0.4717, 0.0625, 0.5, 0.0625, 1.0, 0.03125, 1.0, 0.03125, 0.5, 0.03125, 0.5, 0.03125, 1.0, 0.0, 1.0, 0.0, 0.5, 0.75, 0.49, 0.7968, 0.4854, 0.8418, 0.4717, 0.8833, 0.4496, 0.9197, 0.4197, 0.9496, 0.3833, 0.9717, 0.3418, 0.9854, 0.2968, 0.99, 0.25, 0.9854, 0.2032, 0.9717, 0.1582, 0.9496, 0.1167, 0.9197, 0.08029, 0.8833, 0.05045, 0.8418, 0.02827, 0.7968, 0.01461, 0.75, 0.01, 0.7032, 0.01461, 0.6582, 0.02827, 0.6167, 0.05045, 0.5803, 0.08029, 0.5504, 0.1167, 0.5283, 0.1582, 0.5146, 0.2032, 0.51, 0.25, 0.5146, 0.2968, 0.5283, 0.3418, 0.5504, 0.3833, 0.5803, 0.4197, 0.6167, 0.4496, 0.6582, 0.4717, 0.7032, 0.4854, 1.0, 0.5, 1.0, 1.0, 0.9688, 1.0, 0.9688, 0.5, 0.9688, 0.5, 0.9688, 1.0, 0.9375, 1.0, 0.9375, 0.5, 0.9375, 0.5, 0.9375, 1.0, 0.9062, 1.0, 0.9062, 0.5, 0.9062, 0.5, 0.9062, 1.0, 0.875, 1.0, 0.875, 0.5, 0.875, 0.5, 0.875, 1.0, 0.8438, 1.0, 0.8438, 0.5, 0.8438, 0.5, 0.8438, 1.0, 0.8125, 1.0, 0.8125, 0.5, 0.8125, 0.5, 0.8125, 1.0, 0.7812, 1.0, 0.7812, 0.5, 0.7812, 0.5, 0.7812, 1.0, 0.75, 1.0, 0.75, 0.5, 0.75, 0.5, 0.75, 1.0, 0.7188, 1.0, 0.7188, 0.5, 0.7188, 0.5, 0.7188, 1.0, 0.6875, 1.0, 0.6875, 0.5, 0.6875, 0.5, 0.6875, 1.0, 0.6562, 1.0, 0.6562, 0.5, 0.6562, 0.5, 0.6562, 1.0, 0.625, 1.0, 0.625, 0.5, 0.625, 0.5, 0.625, 1.0, 0.5938, 1.0, 0.5938, 0.5, 0.5938, 0.5, 0.5938, 1.0, 0.5625, 1.0, 0.5625, 0.5, 0.5625, 0.5, 0.5625, 1.0, 0.5312, 1.0, 0.5312, 0.5, 0.5312, 0.5, 0.5312, 1.0, 0.5, 1.0, 0.5, 0.5, 0.5, 0.5, 0.5, 1.0, 0.4688, 1.0, 0.4688, 0.5, 0.4688, 0.5, 0.4688, 1.0, 0.4375, 1.0, 0.4375, 0.5, 0.4375, 0.5, 0.4375, 1.0, 0.4062, 1.0, 0.4062, 0.5, 0.4062, 0.5, 0.4062, 1.0, 0.375, 1.0, 0.375, 0.5, 0.375, 0.5, 0.375, 1.0, 0.3438, 1.0, 0.3438, 0.5, 0.3438, 0.5, 0.3438, 1.0, 0.3125, 1.0, 0.3125, 0.5, 0.3125, 0.5, 0.3125, 1.0, 0.2812, 1.0, 0.2812, 0.5, 0.2812, 0.5, 0.2812, 1.0, 0.25, 1.0, 0.25, 0.5, 0.25, 0.5, 0.25, 1.0, 0.2188, 1.0, 0.2188, 0.5, 0.2188, 0.5, 0.2188, 1.0, 0.1875, 1.0, 0.1875, 0.5, 0.1875, 0.5, 0.1875, 1.0, 0.1562, 1.0, 0.1562, 0.5, 0.1562, 0.5, 0.1562, 1.0, 0.125, 1.0, 0.125, 0.5, 0.125, 0.5, 0.125, 1.0, 0.09375, 1.0, 0.09375, 0.5, 0.09375, 0.5, 0.09375, 1.0, 0.0625, 1.0, 0.0625, 0.5, 0.2968, 0.4854, 0.25, 0.49, 0.2032, 0.4854, 0.1582, 0.4717, 0.1167, 0.4496, 0.08029, 0.4197, 0.05045, 0.3833, 0.02827, 0.3418, 0.01461, 0.2968, 0.01, 0.25, 0.01461, 0.2032, 0.02827, 0.1582, 0.05045, 0.1167, 0.08029, 0.08029, 0.1167, 0.05045, 0.1582, 0.02827, 0.2032, 0.01461, 0.25, 0.01, 0.2968, 0.01461, 0.3418, 0.02827, 0.3833, 0.05045, 0.4197, 0.08029, 0.4496, 0.1167, 0.4717, 0.1582, 0.4854, 0.2032, 0.49, 0.25, 0.4854, 0.2968, 0.4717, 0.3418, 0.4496, 0.3833, 0.4197, 0.4197, 0.3833, 0.4496, 0.3418, 0.4717, 0.0625, 0.5, 0.0625, 1.0, 0.03125, 1.0, 0.03125, 0.5, 0.03125, 0.5, 0.03125, 1.0, 0.0, 1.0, 0.0, 0.5, 0.75, 0.49, 0.7968, 0.4854, 0.8418, 0.4717, 0.8833, 0.4496, 0.9197, 0.4197, 0.9496, 0.3833, 0.9717, 0.3418, 0.9854, 0.2968, 0.99, 0.25, 0.9854, 0.2032, 0.9717, 0.1582, 0.9496, 0.1167, 0.9197, 0.08029, 0.8833, 0.05045, 0.8418, 0.02827, 0.7968, 0.01461, 0.75, 0.01, 0.7032, 0.01461, 0.6582, 0.02827, 0.6167, 0.05045, 0.5803, 0.08029, 0.5504, 0.1167, 0.5283, 0.1582, 0.5146, 0.2032, 0.51, 0.25, 0.5146, 0.2968, 0.5283, 0.3418, 0.5504, 0.3833, 0.5803, 0.4197, 0.6167, 0.4496, 0.6582, 0.4717, 0.7032, 0.4854, 1.0, 0.5, 1.0, 1.0, 0.9688, 1.0, 0.9688, 0.5, 0.9688, 0.5, 0.9688, 1.0, 0.9375, 1.0, 0.9375, 0.5, 0.9375, 0.5, 0.9375, 1.0, 0.9062, 1.0, 0.9062, 0.5, 0.9062, 0.5, 0.9062, 1.0, 0.875, 1.0, 0.875, 0.5, 0.875, 0.5, 0.875, 1.0, 0.8438, 1.0, 0.8438, 0.5, 0.8438, 0.5, 0.8438, 1.0, 0.8125, 1.0, 0.8125, 0.5, 0.8125, 0.5, 0.8125, 1.0, 0.7812, 1.0, 0.7812, 0.5, 0.7812, 0.5, 0.7812, 1.0, 0.75, 1.0, 0.75, 0.5, 0.75, 0.5, 0.75, 1.0, 0.7188, 1.0, 0.7188, 0.5, 0.7188, 0.5, 0.7188, 1.0, 0.6875, 1.0, 0.6875, 0.5, 0.6875, 0.5, 0.6875, 1.0, 0.6562, 1.0, 0.6562, 0.5, 0.6562, 0.5, 0.6562, 1.0, 0.625, 1.0, 0.625, 0.5, 0.625, 0.5, 0.625, 1.0, 0.5938, 1.0, 0.5938, 0.5, 0.5938, 0.5, 0.5938, 1.0, 0.5625, 1.0, 0.5625, 0.5, 0.5625, 0.5, 0.5625, 1.0, 0.5312, 1.0, 0.5312, 0.5, 0.5312, 0.5, 0.5312, 1.0, 0.5, 1.0, 0.5, 0.5, 0.5, 0.5, 0.5, 1.0, 0.4688, 1.0, 0.4688, 0.5, 0.4688, 0.5, 0.4688, 1.0, 0.4375, 1.0, 0.4375, 0.5, 0.4375, 0.5, 0.4375, 1.0, 0.4062, 1.0, 0.4062, 0.5, 0.4062, 0.5, 0.4062, 1.0, 0.375, 1.0, 0.375, 0.5, 0.375, 0.5, 0.375, 1.0, 0.3438, 1.0, 0.3438, 0.5, 0.3438, 0.5, 0.3438, 1.0, 0.3125, 1.0, 0.3125, 0.5, 0.3125, 0.5, 0.3125, 1.0, 0.2812, 1.0, 0.2812, 0.5, 0.2812, 0.5, 0.2812, 1.0, 0.25, 1.0, 0.25, 0.5, 0.25, 0.5, 0.25, 1.0, 0.2188, 1.0, 0.2188, 0.5, 0.2188, 0.5, 0.2188, 1.0, 0.1875, 1.0, 0.1875, 0.5, 0.1875, 0.5, 0.1875, 1.0, 0.1562, 1.0, 0.1562, 0.5, 0.1562, 0.5, 0.1562, 1.0, 0.125, 1.0, 0.125, 0.5, 0.125, 0.5, 0.125, 1.0, 0.09375, 1.0, 0.09375, 0.5, 0.09375, 0.5, 0.09375, 1.0, 0.0625, 1.0, 0.0625, 0.5, 0.2968, 0.4854, 0.25, 0.49, 0.2032, 0.4854, 0.1582, 0.4717, 0.1167, 0.4496, 0.08029, 0.4197, 0.05045, 0.3833, 0.02827, 0.3418, 0.01461, 0.2968, 0.01, 0.25, 0.01461, 0.2032, 0.02827, 0.1582, 0.05045, 0.1167, 0.08029, 0.08029, 0.1167, 0.05045, 0.1582, 0.02827, 0.2032, 0.01461, 0.25, 0.01, 0.2968, 0.01461, 0.3418, 0.02827, 0.3833, 0.05045, 0.4197, 0.08029, 0.4496, 0.1167, 0.4717, 0.1582, 0.4854, 0.2032, 0.49, 0.25, 0.4854, 0.2968, 0.4717, 0.3418, 0.4496, 0.3833, 0.4197, 0.4197, 0.3833, 0.4496, 0.3418, 0.4717, 0.0625, 0.5, 0.0625, 1.0, 0.03125, 1.0, 0.03125, 0.5, 0.03125, 0.5, 0.03125, 1.0, 0.0, 1.0, 0.0, 0.5, 0.75, 0.49, 0.7968, 0.4854, 0.8418, 0.4717, 0.8833, 0.4496, 0.9197, 0.4197, 0.9496, 0.3833, 0.9717, 0.3418, 0.9854, 0.2968, 0.99, 0.25, 0.9854, 0.2032, 0.9717, 0.1582, 0.9496, 0.1167, 0.9197, 0.08029, 0.8833, 0.05045, 0.8418, 0.02827, 0.7968, 0.01461, 0.75, 0.01, 0.7032, 0.01461, 0.6582, 0.02827, 0.6167, 0.05045, 0.5803, 0.08029, 0.5504, 0.1167, 0.5283, 0.1582, 0.5146, 0.2032, 0.51, 0.25, 0.5146, 0.2968, 0.5283, 0.3418, 0.5504, 0.3833, 0.5803, 0.4197, 0.6167, 0.4496, 0.6582, 0.4717, 0.7032, 0.4854, 0.0, 0.0, 0.0, 1.0, 1.0, 1.0, 1.0, 0.0, 0.0, 0.0, 1.0, 0.0, 1.0, 1.0, 0.0, 1.0, 1.0, 0.0, 1.0, 1.0, 1.0, 1.0, 1.0, 0.0, 0.0, 1.0, 0.0, 0.0, 0.0, 0.0, 0.0, 1.0, 1.0, 1.0, 0.0, 1.0, 0.0, 1.0, 1.0, 1.0, 0.0, 0.0, 1.0, 0.0, 1.0, 0.0, 0.0, 0.0, 0.0, 0.0, 0.0, 1.0, 1.0, 1.0, 1.0, 0.0, 0.0, 0.0, 1.0, 0.0, 1.0, 1.0, 0.0, 1.0, 1.0, 0.0, 1.0, 1.0, 1.0, 1.0, 1.0, 0.0, 0.0, 1.0, 0.0, 0.0, 0.0, 0.0, 0.0, 1.0, 1.0, 1.0, 0.0, 1.0, 0.0, 1.0, 1.0, 1.0, 0.0, 0.0, 1.0, 0.0, 1.0, 0.0, 0.0, 0.0, 1.0, 0.5, 1.0, 1.0, 0.9688, 1.0, 0.9688, 0.5, 0.9688, 0.5, 0.9688, 1.0, 0.9375, 1.0, 0.9375, 0.5, 0.9375, 0.5, 0.9375, 1.0, 0.9062, 1.0, 0.9062, 0.5, 0.9062, 0.5, 0.9062, 1.0, 0.875, 1.0, 0.875, 0.5, 0.875, 0.5, 0.875, 1.0, 0.8438, 1.0, 0.8438, 0.5, 0.8438, 0.5, 0.8438, 1.0, 0.8125, 1.0, 0.8125, 0.5, 0.8125, 0.5, 0.8125, 1.0, 0.7812, 1.0, 0.7812, 0.5, 0.7812, 0.5, 0.7812, 1.0, 0.75, 1.0, 0.75, 0.5, 0.75, 0.5, 0.75, 1.0, 0.7188, 1.0, 0.7188, 0.5, 0.7188, 0.5, 0.7188, 1.0, 0.6875, 1.0, 0.6875, 0.5, 0.6875, 0.5, 0.6875, 1.0, 0.6562, 1.0, 0.6562, 0.5, 0.6562, 0.5, 0.6562, 1.0, 0.625, 1.0, 0.625, 0.5, 0.625, 0.5, 0.625, 1.0, 0.5938, 1.0, 0.5938, 0.5, 0.5938, 0.5, 0.5938, 1.0, 0.5625, 1.0, 0.5625, 0.5, 0.5625, 0.5, 0.5625, 1.0, 0.5312, 1.0, 0.5312, 0.5, 0.5312, 0.5, 0.5312, 1.0, 0.5, 1.0, 0.5, 0.5, 0.5, 0.5, 0.5, 1.0, 0.4688, 1.0, 0.4688, 0.5, 0.4688, 0.5, 0.4688, 1.0, 0.4375, 1.0, 0.4375, 0.5, 0.4375, 0.5, 0.4375, 1.0, 0.4062, 1.0, 0.4062, 0.5, 0.4062, 0.5, 0.4062, 1.0, 0.375, 1.0, 0.375, 0.5, 0.375, 0.5, 0.375, 1.0, 0.3438, 1.0, 0.3438, 0.5, 0.3438, 0.5, 0.3438, 1.0, 0.3125, 1.0, 0.3125, 0.5, 0.3125, 0.5, 0.3125, 1.0, 0.2812, 1.0, 0.2812, 0.5, 0.2812, 0.5, 0.2812, 1.0, 0.25, 1.0, 0.25, 0.5, 0.25, 0.5, 0.25, 1.0, 0.2188, 1.0, 0.2188, 0.5, 0.2188, 0.5, 0.2188, 1.0, 0.1875, 1.0, 0.1875, 0.5, 0.1875, 0.5, 0.1875, 1.0, 0.1562, 1.0, 0.1562, 0.5, 0.1562, 0.5, 0.1562, 1.0, 0.125, 1.0, 0.125, 0.5, 0.125, 0.5, 0.125, 1.0, 0.09375, 1.0, 0.09375, 0.5, 0.09375, 0.5, 0.09375, 1.0, 0.0625, 1.0, 0.0625, 0.5, 0.2968, 0.4854, 0.25, 0.49, 0.2032, 0.4854, 0.1582, 0.4717, 0.1167, 0.4496, 0.08029, 0.4197, 0.05045, 0.3833, 0.02827, 0.3418, 0.01461, 0.2968, 0.01, 0.25, 0.01461, 0.2032, 0.02827, 0.1582, 0.05045, 0.1167, 0.08029, 0.08029, 0.1167, 0.05045, 0.1582, 0.02827, 0.2032, 0.01461, 0.25, 0.01, 0.2968, 0.01461, 0.3418, 0.02827, 0.3833, 0.05045, 0.4197, 0.08029, 0.4496, 0.1167, 0.4717, 0.1582, 0.4854, 0.2032, 0.49, 0.25, 0.4854, 0.2968, 0.4717, 0.3418, 0.4496, 0.3833, 0.4197, 0.4197, 0.3833, 0.4496, 0.3418, 0.4717, 0.0625, 0.5, 0.0625, 1.0, 0.03125, 1.0, 0.03125, 0.5, 0.03125, 0.5, 0.03125, 1.0, 0.0, 1.0, 0.0, 0.5, 0.75, 0.49, 0.7968, 0.4854, 0.8418, 0.4717, 0.8833, 0.4496, 0.9197, 0.4197, 0.9496, 0.3833, 0.9717, 0.3418, 0.9854, 0.2968, 0.99, 0.25, 0.9854, 0.2032, 0.9717, 0.1582, 0.9496, 0.1167, 0.9197, 0.08029, 0.8833, 0.05045, 0.8418, 0.02827, 0.7968, 0.01461, 0.75, 0.01, 0.7032, 0.01461, 0.6582, 0.02827, 0.6167, 0.05045, 0.5803, 0.08029, 0.5504, 0.1167, 0.5283, 0.1582, 0.5146, 0.2032, 0.51, 0.25, 0.5146, 0.2968, 0.5283, 0.3418, 0.5504, 0.3833, 0.5803, 0.4197, 0.6167, 0.4496, 0.6582, 0.4717, 0.7032, 0.4854, 1.0, 0.5, 1.0, 1.0, 0.9688, 1.0, 0.9688, 0.5, 0.9688, 0.5, 0.9688, 1.0, 0.9375, 1.0, 0.9375, 0.5, 0.9375, 0.5, 0.9375, 1.0, 0.9062, 1.0, 0.9062, 0.5, 0.9062, 0.5, 0.9062, 1.0, 0.875, 1.0, 0.875, 0.5, 0.875, 0.5, 0.875, 1.0, 0.8438, 1.0, 0.8438, 0.5, 0.8438, 0.5, 0.8438, 1.0, 0.8125, 1.0, 0.8125, 0.5, 0.8125, 0.5, 0.8125, 1.0, 0.7812, 1.0, 0.7812, 0.5, 0.7812, 0.5, 0.7812, 1.0, 0.75, 1.0, 0.75, 0.5, 0.75, 0.5, 0.75, 1.0, 0.7188, 1.0, 0.7188, 0.5, 0.7188, 0.5, 0.7188, 1.0, 0.6875, 1.0, 0.6875, 0.5, 0.6875, 0.5, 0.6875, 1.0, 0.6562, 1.0, 0.6562, 0.5, 0.6562, 0.5, 0.6562, 1.0, 0.625, 1.0, 0.625, 0.5, 0.625, 0.5, 0.625, 1.0, 0.5938, 1.0, 0.5938, 0.5, 0.5938, 0.5, 0.5938, 1.0, 0.5625, 1.0, 0.5625, 0.5, 0.5625, 0.5, 0.5625, 1.0, 0.5312, 1.0, 0.5312, 0.5, 0.5312, 0.5, 0.5312, 1.0, 0.5, 1.0, 0.5, 0.5, 0.5, 0.5, 0.5, 1.0, 0.4688, 1.0, 0.4688, 0.5, 0.4688, 0.5, 0.4688, 1.0, 0.4375, 1.0, 0.4375, 0.5, 0.4375, 0.5, 0.4375, 1.0, 0.4062, 1.0, 0.4062, 0.5, 0.4062, 0.5, 0.4062, 1.0, 0.375, 1.0, 0.375, 0.5, 0.375, 0.5, 0.375, 1.0, 0.3438, 1.0, 0.3438, 0.5, 0.3438, 0.5, 0.3438, 1.0, 0.3125, 1.0, 0.3125, 0.5, 0.3125, 0.5, 0.3125, 1.0, 0.2812, 1.0, 0.2812, 0.5, 0.2812, 0.5, 0.2812, 1.0, 0.25, 1.0, 0.25, 0.5, 0.25, 0.5, 0.25, 1.0, 0.2188, 1.0, 0.2188, 0.5, 0.2188, 0.5, 0.2188, 1.0, 0.1875, 1.0, 0.1875, 0.5, 0.1875, 0.5, 0.1875, 1.0, 0.1562, 1.0, 0.1562, 0.5, 0.1562, 0.5, 0.1562, 1.0, 0.125, 1.0, 0.125, 0.5, 0.125, 0.5, 0.125, 1.0, 0.09375, 1.0, 0.09375, 0.5, 0.09375, 0.5, 0.09375, 1.0, 0.0625, 1.0, 0.0625, 0.5, 0.2968, 0.4854, 0.25, 0.49, 0.2032, 0.4854, 0.1582, 0.4717, 0.1167, 0.4496, 0.08029, 0.4197, 0.05045, 0.3833, 0.02827, 0.3418, 0.01461, 0.2968, 0.01, 0.25, 0.01461, 0.2032, 0.02827, 0.1582, 0.05045, 0.1167, 0.08029, 0.08029, 0.1167, 0.05045, 0.1582, 0.02827, 0.2032, 0.01461, 0.25, 0.01, 0.2968, 0.01461, 0.3418, 0.02827, 0.3833, 0.05045, 0.4197, 0.08029, 0.4496, 0.1167, 0.4717, 0.1582, 0.4854, 0.2032, 0.49, 0.25, 0.4854, 0.2968, 0.4717, 0.3418, 0.4496, 0.3833, 0.4197, 0.4197, 0.3833, 0.4496, 0.3418, 0.4717, 0.0625, 0.5, 0.0625, 1.0, 0.03125, 1.0, 0.03125, 0.5, 0.03125, 0.5, 0.03125, 1.0, 0.0, 1.0, 0.0, 0.5, 0.75, 0.49, 0.7968, 0.4854, 0.8418, 0.4717, 0.8833, 0.4496, 0.9197, 0.4197, 0.9496, 0.3833, 0.9717, 0.3418, 0.9854, 0.2968, 0.99, 0.25, 0.9854, 0.2032, 0.9717, 0.1582, 0.9496, 0.1167, 0.9197, 0.08029, 0.8833, 0.05045, 0.8418, 0.02827, 0.7968, 0.01461, 0.75, 0.01, 0.7032, 0.01461, 0.6582, 0.02827, 0.6167, 0.05045, 0.5803, 0.08029, 0.5504, 0.1167, 0.5283, 0.1582, 0.5146, 0.2032, 0.51, 0.25, 0.5146, 0.2968, 0.5283, 0.3418, 0.5504, 0.3833, 0.5803, 0.4197, 0.6167, 0.4496, 0.6582, 0.4717, 0.7032, 0.4854])
me_bottom_baseboard_plane_001.materials.append(mat_none_002)
me_bottom_baseboard_plane_001.use_remesh_fix_poles = True
me_bottom_baseboard_plane_001.use_remesh_preserve_attributes = False
me_bottom_baseboard_plane_001.use_mirror_vertex_groups = False
me_bottom_baseboard_plane_001.update()
me_bottom_baseboard_plane_002 = bpy.data.meshes.new('Bottom_Baseboard_Plane.002')
me_bottom_baseboard_plane_002.from_pydata([(-0.0888, -0.02201, 0.03191), (-0.0888, -0.02201, -0.03189), (-0.0578, -0.02201, -0.06289), (0.0762, -0.02201, -0.06289), (0.1072, -0.02201, -0.03189), (0.1072, -0.02201, 0.03191), (0.0762, -0.02201, 0.06291), (-0.0578, -0.02201, 0.06291), (0.1072, -0.02201, 0.03191), (0.1072, -0.02201, -0.03189), (0.1072, -0.02201, -0.03189), (0.1072, -0.02201, 0.03191), (0.0762, -0.02201, 0.06291), (-0.0578, -0.02201, -0.06289), (0.0762, -0.02201, -0.06289), (-0.0888, -0.02201, 0.03191), (-0.0888, -0.02201, -0.03189), (-0.0578, -0.02201, 0.06291), (0.0762, -0.02201, 0.06291), (0.1072, -0.01901, 0.03191), (0.0762, -0.01901, 0.06291), (0.0762, -0.02201, -0.06289), (-0.0888, -0.02201, -0.03189), (-0.0578, -0.02201, -0.06289), (-0.0578, -0.02201, 0.06291), (-0.0888, -0.02201, 0.03191), (-0.0888, -0.01901, 0.03191), (-0.0578, -0.01901, 0.06291), (0.1072, -0.01901, -0.03189), (0.0762, -0.01901, -0.06289), (-0.0578, -0.01901, -0.06289), (-0.0888, -0.01901, -0.03189), (-0.0888, 0.01799, 0.03191), (-0.0888, 0.01799, -0.03189), (-0.0578, 0.01799, -0.06289), (0.0762, 0.01799, -0.06289), (0.1072, 0.01799, -0.03189), (0.1072, 0.01799, 0.03191), (0.0762, 0.01799, 0.06291), (-0.0578, 0.01799, 0.06291), (0.1072, 0.01799, 0.03191), (0.1072, 0.01799, -0.03189), (0.1072, 0.01799, -0.03189), (0.1072, 0.01799, 0.03191), (0.0762, 0.01799, 0.06291), (-0.0578, 0.01799, -0.06289), (0.0762, 0.01799, -0.06289), (-0.0888, 0.01799, 0.03191), (-0.0888, 0.01799, -0.03189), (-0.0578, 0.01799, 0.06291), (0.0762, 0.01799, 0.06291), (0.1072, 0.02099, 0.03191), (0.0762, 0.02099, 0.06291), (0.0762, 0.01799, -0.06289), (-0.0888, 0.01799, -0.03189), (-0.0578, 0.01799, -0.06289), (-0.0578, 0.01799, 0.06291), (-0.0888, 0.01799, 0.03191), (-0.0888, 0.02099, 0.03191), (-0.0578, 0.02099, 0.06291), (0.1072, 0.02099, -0.03189), (0.0762, 0.02099, -0.06289), (-0.0578, 0.02099, -0.06289), (-0.0888, 0.02099, -0.03189), (-0.06172, 0.01799, 0.04998), (-0.07587, 0.01799, 0.03584), (-0.07587, -0.01901, 0.03584), (-0.06172, -0.01901, 0.04998), (-0.06385, 0.01799, 0.0521), (-0.06385, -0.01901, 0.0521), (-0.07799, -0.01901, 0.03796), (-0.07799, 0.01799, 0.03796), (-0.07587, 0.01799, -0.03502), (-0.06172, 0.01799, -0.04916), (-0.06172, -0.01901, -0.04916), (-0.07587, -0.01901, -0.03502), (-0.07799, 0.01799, -0.03714), (-0.07799, -0.01901, -0.03714), (-0.06385, -0.01901, -0.05128), (-0.06385, 0.01799, -0.05128), (0.08213, 0.01799, 0.05198), (0.09628, 0.01799, 0.03784), (0.09628, -0.01901, 0.03784), (0.08213, -0.01901, 0.05198), (0.08001, 0.01799, 0.04986), (0.08001, -0.01901, 0.04986), (0.09415, -0.01901, 0.03572), (0.09415, 0.01799, 0.03572), (0.09628, 0.01799, -0.03802), (0.08213, 0.01799, -0.05216), (0.08213, -0.01901, -0.05216), (0.09628, -0.01901, -0.03802), (0.09415, 0.01799, -0.0359), (0.09415, -0.01901, -0.0359), (0.08001, -0.01901, -0.05004), (0.08001, 0.01799, -0.05004), (0.09745, -0.0005096, 0.03244), (0.09957, -0.0005096, 0.03456), (0.09937, -0.003436, 0.03477), (0.09725, -0.003436, 0.03265), (0.09876, -0.00625, 0.03537), (0.09664, -0.00625, 0.03325), (0.09778, -0.008844, 0.03635), (0.09566, -0.008844, 0.03423), (0.09647, -0.01112, 0.03767), (0.09434, -0.01112, 0.03555), (0.09486, -0.01298, 0.03928), (0.09274, -0.01298, 0.03716), (0.09302, -0.01437, 0.04111), (0.0909, -0.01437, 0.03899), (0.09103, -0.01522, 0.0431), (0.08891, -0.01522, 0.04098), (0.08897, -0.01551, 0.04517), (0.08684, -0.01551, 0.04305), (0.0869, -0.01522, 0.04724), (0.08477, -0.01522, 0.04512), (0.08491, -0.01437, 0.04923), (0.08278, -0.01437, 0.04711), (0.08307, -0.01298, 0.05106), (0.08095, -0.01298, 0.04894), (0.08147, -0.01112, 0.05267), (0.07934, -0.01112, 0.05055), (0.08015, -0.008844, 0.05399), (0.07802, -0.008844, 0.05187), (0.07917, -0.00625, 0.05497), (0.07704, -0.00625, 0.05285), (0.07856, -0.003436, 0.05557), (0.07644, -0.003436, 0.05345), (0.07836, -0.0005096, 0.05578), (0.07624, -0.0005096, 0.05366), (0.07856, 0.002416, 0.05557), (0.07644, 0.002416, 0.05345), (0.07917, 0.00523, 0.05497), (0.07704, 0.00523, 0.05285), (0.08015, 0.007824, 0.05399), (0.07802, 0.007824, 0.05187), (0.08147, 0.0101, 0.05267), (0.07934, 0.0101, 0.05055), (0.08307, 0.01196, 0.05106), (0.08095, 0.01196, 0.04894), (0.08491, 0.01335, 0.04923), (0.08278, 0.01335, 0.04711), (0.0869, 0.0142, 0.04724), (0.08477, 0.0142, 0.04512), (0.08897, 0.01449, 0.04517), (0.08684, 0.01449, 0.04305), (0.09103, 0.0142, 0.0431), (0.08891, 0.0142, 0.04098), (0.09302, 0.01335, 0.04111), (0.0909, 0.01335, 0.03899), (0.09486, 0.01196, 0.03928), (0.09274, 0.01196, 0.03716), (0.09647, 0.0101, 0.03767), (0.09434, 0.0101, 0.03555), (0.09778, 0.007824, 0.03635), (0.09566, 0.007824, 0.03423), (0.09876, 0.00523, 0.03537), (0.09664, 0.00523, 0.03325), (0.09937, 0.002416, 0.03477), (0.09725, 0.002416, 0.03265), (0.07704, -0.0005096, -0.05314), (0.07916, -0.0005096, -0.05526), (0.07936, -0.003436, -0.05505), (0.07724, -0.003436, -0.05293), (0.07997, -0.00625, -0.05445), (0.07784, -0.00625, -0.05233), (0.08095, -0.008844, -0.05347), (0.07882, -0.008844, -0.05135), (0.08227, -0.01112, -0.05215), (0.08014, -0.01112, -0.05003), (0.08387, -0.01298, -0.05054), (0.08175, -0.01298, -0.04842), (0.08571, -0.01437, -0.04871), (0.08358, -0.01437, -0.04659), (0.0877, -0.01522, -0.04672), (0.08557, -0.01522, -0.0446), (0.08977, -0.01551, -0.04465), (0.08764, -0.01551, -0.04253), (0.09183, -0.01522, -0.04258), (0.08971, -0.01522, -0.04046), (0.09382, -0.01437, -0.04059), (0.0917, -0.01437, -0.03847), (0.09566, -0.01298, -0.03876), (0.09354, -0.01298, -0.03664), (0.09727, -0.01112, -0.03715), (0.09514, -0.01112, -0.03503), (0.09858, -0.008844, -0.03583), (0.09646, -0.008844, -0.03371), (0.09956, -0.00625, -0.03485), (0.09744, -0.00625, -0.03273), (0.1002, -0.003436, -0.03425), (0.09805, -0.003436, -0.03213), (0.1004, -0.0005096, -0.03404), (0.09825, -0.0005096, -0.03192), (0.1002, 0.002416, -0.03425), (0.09805, 0.002416, -0.03213), (0.09956, 0.00523, -0.03485), (0.09744, 0.00523, -0.03273), (0.09858, 0.007824, -0.03583), (0.09646, 0.007824, -0.03371), (0.09727, 0.0101, -0.03715), (0.09514, 0.0101, -0.03503), (0.09566, 0.01196, -0.03876), (0.09354, 0.01196, -0.03664), (0.09382, 0.01335, -0.04059), (0.0917, 0.01335, -0.03847), (0.09183, 0.0142, -0.04258), (0.08971, 0.0142, -0.04046), (0.08977, 0.01449, -0.04465), (0.08764, 0.01449, -0.04253), (0.0877, 0.0142, -0.04672), (0.08557, 0.0142, -0.0446), (0.08571, 0.01335, -0.04871), (0.08358, 0.01335, -0.04659), (0.08387, 0.01196, -0.05054), (0.08175, 0.01196, -0.04842), (0.08227, 0.0101, -0.05215), (0.08014, 0.0101, -0.05003), (0.08095, 0.007824, -0.05347), (0.07882, 0.007824, -0.05135), (0.07997, 0.00523, -0.05445), (0.07784, 0.00523, -0.05233), (0.07936, 0.002416, -0.05505), (0.07724, 0.002416, -0.05293), (-0.06015, -0.0005096, -0.05506), (-0.05803, -0.0005096, -0.05294), (-0.05823, -0.003436, -0.05273), (-0.06035, -0.003436, -0.05485), (-0.05884, -0.00625, -0.05213), (-0.06096, -0.00625, -0.05425), (-0.05982, -0.008844, -0.05115), (-0.06194, -0.008844, -0.05327), (-0.06113, -0.01112, -0.04983), (-0.06326, -0.01112, -0.05195), (-0.06274, -0.01298, -0.04822), (-0.06486, -0.01298, -0.05034), (-0.06458, -0.01437, -0.04639), (-0.0667, -0.01437, -0.04851), (-0.06657, -0.01522, -0.0444), (-0.06869, -0.01522, -0.04652), (-0.06863, -0.01551, -0.04233), (-0.07076, -0.01551, -0.04445), (-0.0707, -0.01522, -0.04026), (-0.07283, -0.01522, -0.04238), (-0.07269, -0.01437, -0.03827), (-0.07482, -0.01437, -0.04039), (-0.07453, -0.01298, -0.03644), (-0.07665, -0.01298, -0.03856), (-0.07613, -0.01112, -0.03483), (-0.07826, -0.01112, -0.03695), (-0.07745, -0.008844, -0.03351), (-0.07958, -0.008844, -0.03563), (-0.07843, -0.00625, -0.03253), (-0.08056, -0.00625, -0.03465), (-0.07904, -0.003436, -0.03193), (-0.08116, -0.003436, -0.03405), (-0.07924, -0.0005096, -0.03172), (-0.08136, -0.0005096, -0.03384), (-0.07904, 0.002416, -0.03193), (-0.08116, 0.002416, -0.03405), (-0.07843, 0.00523, -0.03253), (-0.08056, 0.00523, -0.03465), (-0.07745, 0.007824, -0.03351), (-0.07958, 0.007824, -0.03563), (-0.07613, 0.0101, -0.03483), (-0.07826, 0.0101, -0.03695), (-0.07453, 0.01196, -0.03644), (-0.07665, 0.01196, -0.03856), (-0.07269, 0.01335, -0.03827), (-0.07482, 0.01335, -0.04039), (-0.0707, 0.0142, -0.04026), (-0.07283, 0.0142, -0.04238), (-0.06863, 0.01449, -0.04233), (-0.07076, 0.01449, -0.04445), (-0.06657, 0.0142, -0.0444), (-0.06869, 0.0142, -0.04652), (-0.06458, 0.01335, -0.04639), (-0.0667, 0.01335, -0.04851), (-0.06274, 0.01196, -0.04822), (-0.06486, 0.01196, -0.05034), (-0.06113, 0.0101, -0.04983), (-0.06326, 0.0101, -0.05195), (-0.05982, 0.007824, -0.05115), (-0.06194, 0.007824, -0.05327), (-0.05884, 0.00523, -0.05213), (-0.06096, 0.00523, -0.05425), (-0.05823, 0.002416, -0.05273), (-0.06035, 0.002416, -0.05485), (-0.08146, -0.0005096, 0.03456), (-0.07934, -0.0005096, 0.03244), (-0.07914, -0.003436, 0.03265), (-0.08126, -0.003436, 0.03477), (-0.07853, -0.00625, 0.03325), (-0.08066, -0.00625, 0.03537), (-0.07755, -0.008844, 0.03423), (-0.07968, -0.008844, 0.03635), (-0.07623, -0.01112, 0.03555), (-0.07836, -0.01112, 0.03767), (-0.07463, -0.01298, 0.03716), (-0.07675, -0.01298, 0.03928), (-0.07279, -0.01437, 0.03899), (-0.07492, -0.01437, 0.04111), (-0.0708, -0.01522, 0.04098), (-0.07293, -0.01522, 0.0431), (-0.06873, -0.01551, 0.04305), (-0.07086, -0.01551, 0.04517), (-0.06667, -0.01522, 0.04512), (-0.06879, -0.01522, 0.04724), (-0.06468, -0.01437, 0.04711), (-0.0668, -0.01437, 0.04923), (-0.06284, -0.01298, 0.04894), (-0.06496, -0.01298, 0.05106), (-0.06123, -0.01112, 0.05055), (-0.06336, -0.01112, 0.05267), (-0.05992, -0.008844, 0.05187), (-0.06204, -0.008844, 0.05399), (-0.05894, -0.00625, 0.05285), (-0.06106, -0.00625, 0.05497), (-0.05833, -0.003436, 0.05345), (-0.06045, -0.003436, 0.05557), (-0.05813, -0.0005096, 0.05366), (-0.06025, -0.0005096, 0.05578), (-0.05833, 0.002416, 0.05345), (-0.06045, 0.002416, 0.05557), (-0.05894, 0.00523, 0.05285), (-0.06106, 0.00523, 0.05497), (-0.05992, 0.007824, 0.05187), (-0.06204, 0.007824, 0.05399), (-0.06123, 0.0101, 0.05055), (-0.06336, 0.0101, 0.05267), (-0.06284, 0.01196, 0.04894), (-0.06496, 0.01196, 0.05106), (-0.06468, 0.01335, 0.04711), (-0.0668, 0.01335, 0.04923), (-0.06667, 0.0142, 0.04512), (-0.06879, 0.0142, 0.04724), (-0.06873, 0.01449, 0.04305), (-0.07086, 0.01449, 0.04517), (-0.0708, 0.0142, 0.04098), (-0.07293, 0.0142, 0.0431), (-0.07279, 0.01335, 0.03899), (-0.07492, 0.01335, 0.04111), (-0.07463, 0.01196, 0.03716), (-0.07675, 0.01196, 0.03928), (-0.07623, 0.0101, 0.03555), (-0.07836, 0.0101, 0.03767), (-0.07755, 0.007824, 0.03423), (-0.07968, 0.007824, 0.03635), (-0.07853, 0.00523, 0.03325), (-0.08066, 0.00523, 0.03537), (-0.07914, 0.002416, 0.03265), (-0.08126, 0.002416, 0.03477), (-0.0378, -0.01901, -0.02629), (-0.0378, -0.01901, -0.06279), (0.0402, -0.01901, -0.06279), (0.0402, -0.01901, -0.02629), (-0.0378, 0.01806, -0.02629), (0.0402, 0.01806, -0.02629), (0.0402, 0.01806, -0.06279), (-0.0378, 0.01806, -0.06279), (-0.0378, -0.01901, -0.06279), (-0.0378, -0.01901, 0.06291), (-0.0378, -0.01901, 0.02641), (0.0402, -0.01901, 0.02641), (0.0402, -0.01901, 0.06291), (-0.0378, 0.01806, 0.06291), (0.0402, 0.01806, 0.06291), (0.0402, 0.01806, 0.02641), (-0.0378, 0.01806, 0.02641), (-0.0378, -0.01901, 0.02641), (-0.008795, 0.03399, -0.08819), (-0.008795, 0.03399, -0.06299), (-0.002357, 0.03336, -0.06299), (-0.002357, 0.03336, -0.08819), (0.003834, 0.03148, -0.06299), (0.003834, 0.03148, -0.08819), (0.009539, 0.02843, -0.06299), (0.009539, 0.02843, -0.08819), (0.01454, 0.02433, -0.06299), (0.01454, 0.02433, -0.08819), (0.01864, 0.01932, -0.06299), (0.01864, 0.01932, -0.08819), (0.02169, 0.01362, -0.06299), (0.02169, 0.01362, -0.08819), (0.02357, 0.007428, -0.06299), (0.02357, 0.007428, -0.08819), (0.0242, 0.0009904, -0.06299), (0.0242, 0.0009904, -0.08819), (0.02357, -0.005448, -0.06299), (0.02357, -0.005448, -0.08819), (0.02169, -0.01164, -0.06299), (0.02169, -0.01164, -0.08819), (0.01864, -0.01734, -0.06299), (0.01864, -0.01734, -0.08819), (0.01454, -0.02234, -0.06299), (0.01454, -0.02234, -0.08819), (0.009539, -0.02645, -0.06299), (0.009539, -0.02645, -0.08819), (0.003834, -0.0295, -0.06299), (0.003834, -0.0295, -0.08819), (-0.002357, -0.03138, -0.06299), (-0.002357, -0.03138, -0.08819), (-0.008795, -0.03201, -0.06299), (-0.008795, -0.03201, -0.08819), (-0.01523, -0.03138, -0.06299), (-0.01523, -0.03138, -0.08819), (-0.02142, -0.0295, -0.06299), (-0.02142, -0.0295, -0.08819), (-0.02713, -0.02645, -0.06299), (-0.02713, -0.02645, -0.08819), (-0.03213, -0.02234, -0.06299), (-0.03213, -0.02234, -0.08819), (-0.03623, -0.01734, -0.06299), (-0.03623, -0.01734, -0.08819), (-0.03928, -0.01164, -0.06299), (-0.03928, -0.01164, -0.08819), (-0.04116, -0.005448, -0.06299), (-0.04116, -0.005448, -0.08819), (-0.0418, 0.0009904, -0.06299), (-0.0418, 0.0009904, -0.08819), (-0.04116, 0.007428, -0.06299), (-0.04116, 0.007428, -0.08819), (-0.03928, 0.01362, -0.06299), (-0.03928, 0.01362, -0.08819), (-0.03623, 0.01932, -0.06299), (-0.03623, 0.01932, -0.08819), (-0.03213, 0.02433, -0.06299), (-0.03213, 0.02433, -0.08819), (-0.02713, 0.02843, -0.06299), (-0.02713, 0.02843, -0.08819), (-0.02142, 0.03148, -0.06299), (-0.02142, 0.03148, -0.08819), (-0.01523, 0.03336, -0.06299), (-0.01523, 0.03336, -0.08819), (-0.008795, 0.03399, 0.06281), (-0.008795, 0.03399, 0.08801), (-0.002357, 0.03336, 0.08801), (-0.002357, 0.03336, 0.06281), (0.003834, 0.03148, 0.08801), (0.003834, 0.03148, 0.06281), (0.009539, 0.02843, 0.08801), (0.009539, 0.02843, 0.06281), (0.01454, 0.02433, 0.08801), (0.01454, 0.02433, 0.06281), (0.01864, 0.01932, 0.08801), (0.01864, 0.01932, 0.06281), (0.02169, 0.01362, 0.08801), (0.02169, 0.01362, 0.06281), (0.02357, 0.007428, 0.08801), (0.02357, 0.007428, 0.06281), (0.0242, 0.0009904, 0.08801), (0.0242, 0.0009904, 0.06281), (0.02357, -0.005448, 0.08801), (0.02357, -0.005448, 0.06281), (0.02169, -0.01164, 0.08801), (0.02169, -0.01164, 0.06281), (0.01864, -0.01734, 0.08801), (0.01864, -0.01734, 0.06281), (0.01454, -0.02234, 0.08801), (0.01454, -0.02234, 0.06281), (0.009539, -0.02645, 0.08801), (0.009539, -0.02645, 0.06281), (0.003834, -0.0295, 0.08801), (0.003834, -0.0295, 0.06281), (-0.002357, -0.03138, 0.08801), (-0.002357, -0.03138, 0.06281), (-0.008795, -0.03201, 0.08801), (-0.008795, -0.03201, 0.06281), (-0.01523, -0.03138, 0.08801), (-0.01523, -0.03138, 0.06281), (-0.02142, -0.0295, 0.08801), (-0.02142, -0.0295, 0.06281), (-0.02713, -0.02645, 0.08801), (-0.02713, -0.02645, 0.06281), (-0.03213, -0.02234, 0.08801), (-0.03213, -0.02234, 0.06281), (-0.03623, -0.01734, 0.08801), (-0.03623, -0.01734, 0.06281), (-0.03928, -0.01164, 0.08801), (-0.03928, -0.01164, 0.06281), (-0.04116, -0.005448, 0.08801), (-0.04116, -0.005448, 0.06281), (-0.0418, 0.0009904, 0.08801), (-0.0418, 0.0009904, 0.06281), (-0.04116, 0.007428, 0.08801), (-0.04116, 0.007428, 0.06281), (-0.03928, 0.01362, 0.08801), (-0.03928, 0.01362, 0.06281), (-0.03623, 0.01932, 0.08801), (-0.03623, 0.01932, 0.06281), (-0.03213, 0.02433, 0.08801), (-0.03213, 0.02433, 0.06281), (-0.02713, 0.02843, 0.08801), (-0.02713, 0.02843, 0.06281), (-0.02142, 0.03148, 0.08801), (-0.02142, 0.03148, 0.06281), (-0.01523, 0.03336, 0.08801), (-0.01523, 0.03336, 0.06281)], [(353, 360), (362, 369)], [(0, 1, 2, 3, 4, 5, 6, 7), (8, 9, 10, 11), (6, 5, 8, 12), (3, 2, 13, 14), (1, 0, 15, 16), (5, 4, 9, 8), (4, 3, 14, 9), (2, 1, 16, 13), (0, 7, 17, 15), (7, 6, 12, 17), (18, 11, 19, 20), (9, 14, 21, 10), (13, 16, 22, 23), (15, 17, 24, 25), (17, 12, 18, 24), (12, 8, 11, 18), (14, 13, 23, 21), (16, 15, 25, 22), (26, 27, 20, 19, 28, 29, 30, 31), (21, 23, 30, 29), (22, 25, 26, 31), (11, 10, 28, 19), (10, 21, 29, 28), (23, 22, 31, 30), (25, 24, 27, 26), (24, 18, 20, 27), (32, 33, 34, 35, 36, 37, 38, 39), (40, 41, 42, 43), (38, 37, 40, 44), (35, 34, 45, 46), (33, 32, 47, 48), (37, 36, 41, 40), (36, 35, 46, 41), (34, 33, 48, 45), (32, 39, 49, 47), (39, 38, 44, 49), (50, 43, 51, 52), (41, 46, 53, 42), (45, 48, 54, 55), (47, 49, 56, 57), (49, 44, 50, 56), (44, 40, 43, 50), (46, 45, 55, 53), (48, 47, 57, 54), (58, 59, 52, 51, 60, 61, 62, 63), (53, 55, 62, 61), (54, 57, 58, 63), (43, 42, 60, 51), (42, 53, 61, 60), (55, 54, 63, 62), (57, 56, 59, 58), (56, 50, 52, 59), (64, 65, 66, 67), (68, 69, 70, 71), (64, 67, 69, 68), (67, 66, 70, 69), (65, 64, 68, 71), (66, 65, 71, 70), (72, 73, 74, 75), (76, 77, 78, 79), (72, 75, 77, 76), (75, 74, 78, 77), (73, 72, 76, 79), (74, 73, 79, 78), (80, 81, 82, 83), (84, 85, 86, 87), (80, 83, 85, 84), (83, 82, 86, 85), (81, 80, 84, 87), (82, 81, 87, 86), (88, 89, 90, 91), (92, 93, 94, 95), (88, 91, 93, 92), (91, 90, 94, 93), (89, 88, 92, 95), (90, 89, 95, 94), (96, 97, 98, 99), (99, 98, 100, 101), (101, 100, 102, 103), (103, 102, 104, 105), (105, 104, 106, 107), (107, 106, 108, 109), (109, 108, 110, 111), (111, 110, 112, 113), (113, 112, 114, 115), (115, 114, 116, 117), (117, 116, 118, 119), (119, 118, 120, 121), (121, 120, 122, 123), (123, 122, 124, 125), (125, 124, 126, 127), (127, 126, 128, 129), (129, 128, 130, 131), (131, 130, 132, 133), (133, 132, 134, 135), (135, 134, 136, 137), (137, 136, 138, 139), (139, 138, 140, 141), (141, 140, 142, 143), (143, 142, 144, 145), (145, 144, 146, 147), (147, 146, 148, 149), (149, 148, 150, 151), (151, 150, 152, 153), (153, 152, 154, 155), (155, 154, 156, 157), (98, 97, 158, 156, 154, 152, 150, 148, 146, 144, 142, 140, 138, 136, 134, 132, 130, 128, 126, 124, 122, 120, 118, 116, 114, 112, 110, 108, 106, 104, 102, 100), (157, 156, 158, 159), (159, 158, 97, 96), (96, 99, 101, 103, 105, 107, 109, 111, 113, 115, 117, 119, 121, 123, 125, 127, 129, 131, 133, 135, 137, 139, 141, 143, 145, 147, 149, 151, 153, 155, 157, 159), (160, 161, 162, 163), (163, 162, 164, 165), (165, 164, 166, 167), (167, 166, 168, 169), (169, 168, 170, 171), (171, 170, 172, 173), (173, 172, 174, 175), (175, 174, 176, 177), (177, 176, 178, 179), (179, 178, 180, 181), (181, 180, 182, 183), (183, 182, 184, 185), (185, 184, 186, 187), (187, 186, 188, 189), (189, 188, 190, 191), (191, 190, 192, 193), (193, 192, 194, 195), (195, 194, 196, 197), (197, 196, 198, 199), (199, 198, 200, 201), (201, 200, 202, 203), (203, 202, 204, 205), (205, 204, 206, 207), (207, 206, 208, 209), (209, 208, 210, 211), (211, 210, 212, 213), (213, 212, 214, 215), (215, 214, 216, 217), (217, 216, 218, 219), (219, 218, 220, 221), (162, 161, 222, 220, 218, 216, 214, 212, 210, 208, 206, 204, 202, 200, 198, 196, 194, 192, 190, 188, 186, 184, 182, 180, 178, 176, 174, 172, 170, 168, 166, 164), (221, 220, 222, 223), (223, 222, 161, 160), (160, 163, 165, 167, 169, 171, 173, 175, 177, 179, 181, 183, 185, 187, 189, 191, 193, 195, 197, 199, 201, 203, 205, 207, 209, 211, 213, 215, 217, 219, 221, 223), (224, 225, 226, 227), (227, 226, 228, 229), (229, 228, 230, 231), (231, 230, 232, 233), (233, 232, 234, 235), (235, 234, 236, 237), (237, 236, 238, 239), (239, 238, 240, 241), (241, 240, 242, 243), (243, 242, 244, 245), (245, 244, 246, 247), (247, 246, 248, 249), (249, 248, 250, 251), (251, 250, 252, 253), (253, 252, 254, 255), (255, 254, 256, 257), (257, 256, 258, 259), (259, 258, 260, 261), (261, 260, 262, 263), (263, 262, 264, 265), (265, 264, 266, 267), (267, 266, 268, 269), (269, 268, 270, 271), (271, 270, 272, 273), (273, 272, 274, 275), (275, 274, 276, 277), (277, 276, 278, 279), (279, 278, 280, 281), (281, 280, 282, 283), (283, 282, 284, 285), (226, 225, 286, 284, 282, 280, 278, 276, 274, 272, 270, 268, 266, 264, 262, 260, 258, 256, 254, 252, 250, 248, 246, 244, 242, 240, 238, 236, 234, 232, 230, 228), (285, 284, 286, 287), (287, 286, 225, 224), (224, 227, 229, 231, 233, 235, 237, 239, 241, 243, 245, 247, 249, 251, 253, 255, 257, 259, 261, 263, 265, 267, 269, 271, 273, 275, 277, 279, 281, 283, 285, 287), (288, 289, 290, 291), (291, 290, 292, 293), (293, 292, 294, 295), (295, 294, 296, 297), (297, 296, 298, 299), (299, 298, 300, 301), (301, 300, 302, 303), (303, 302, 304, 305), (305, 304, 306, 307), (307, 306, 308, 309), (309, 308, 310, 311), (311, 310, 312, 313), (313, 312, 314, 315), (315, 314, 316, 317), (317, 316, 318, 319), (319, 318, 320, 321), (321, 320, 322, 323), (323, 322, 324, 325), (325, 324, 326, 327), (327, 326, 328, 329), (329, 328, 330, 331), (331, 330, 332, 333), (333, 332, 334, 335), (335, 334, 336, 337), (337, 336, 338, 339), (339, 338, 340, 341), (341, 340, 342, 343), (343, 342, 344, 345), (345, 344, 346, 347), (347, 346, 348, 349), (290, 289, 350, 348, 346, 344, 342, 340, 338, 336, 334, 332, 330, 328, 326, 324, 322, 320, 318, 316, 314, 312, 310, 308, 306, 304, 302, 300, 298, 296, 294, 292), (349, 348, 350, 351), (351, 350, 289, 288), (288, 291, 293, 295, 297, 299, 301, 303, 305, 307, 309, 311, 313, 315, 317, 319, 321, 323, 325, 327, 329, 331, 333, 335, 337, 339, 341, 343, 345, 347, 349, 351), (352, 353, 354, 355), (356, 357, 358, 359), (355, 354, 358, 357), (353, 352, 356, 359), (354, 353, 359, 358), (352, 355, 357, 356), (361, 362, 363, 364), (365, 366, 367, 368), (364, 363, 367, 366), (362, 361, 365, 368), (363, 362, 368, 367), (361, 364, 366, 365), (370, 371, 372, 373), (373, 372, 374, 375), (375, 374, 376, 377), (377, 376, 378, 379), (379, 378, 380, 381), (381, 380, 382, 383), (383, 382, 384, 385), (385, 384, 386, 387), (387, 386, 388, 389), (389, 388, 390, 391), (391, 390, 392, 393), (393, 392, 394, 395), (395, 394, 396, 397), (397, 396, 398, 399), (399, 398, 400, 401), (401, 400, 402, 403), (403, 402, 404, 405), (405, 404, 406, 407), (407, 406, 408, 409), (409, 408, 410, 411), (411, 410, 412, 413), (413, 412, 414, 415), (415, 414, 416, 417), (417, 416, 418, 419), (419, 418, 420, 421), (421, 420, 422, 423), (423, 422, 424, 425), (425, 424, 426, 427), (427, 426, 428, 429), (429, 428, 430, 431), (372, 371, 432, 430, 428, 426, 424, 422, 420, 418, 416, 414, 412, 410, 408, 406, 404, 402, 400, 398, 396, 394, 392, 390, 388, 386, 384, 382, 380, 378, 376, 374), (431, 430, 432, 433), (433, 432, 371, 370), (370, 373, 375, 377, 379, 381, 383, 385, 387, 389, 391, 393, 395, 397, 399, 401, 403, 405, 407, 409, 411, 413, 415, 417, 419, 421, 423, 425, 427, 429, 431, 433), (434, 435, 436, 437), (437, 436, 438, 439), (439, 438, 440, 441), (441, 440, 442, 443), (443, 442, 444, 445), (445, 444, 446, 447), (447, 446, 448, 449), (449, 448, 450, 451), (451, 450, 452, 453), (453, 452, 454, 455), (455, 454, 456, 457), (457, 456, 458, 459), (459, 458, 460, 461), (461, 460, 462, 463), (463, 462, 464, 465), (465, 464, 466, 467), (467, 466, 468, 469), (469, 468, 470, 471), (471, 470, 472, 473), (473, 472, 474, 475), (475, 474, 476, 477), (477, 476, 478, 479), (479, 478, 480, 481), (481, 480, 482, 483), (483, 482, 484, 485), (485, 484, 486, 487), (487, 486, 488, 489), (489, 488, 490, 491), (491, 490, 492, 493), (493, 492, 494, 495), (436, 435, 496, 494, 492, 490, 488, 486, 484, 482, 480, 478, 476, 474, 472, 470, 468, 466, 464, 462, 460, 458, 456, 454, 452, 450, 448, 446, 444, 442, 440, 438), (495, 494, 496, 497), (497, 496, 435, 434), (434, 437, 439, 441, 443, 445, 447, 449, 451, 453, 455, 457, 459, 461, 463, 465, 467, 469, 471, 473, 475, 477, 479, 481, 483, 485, 487, 489, 491, 493, 495, 497)])
_uv = me_bottom_baseboard_plane_002.uv_layers.new(name='UVMap')
_uv.uv.foreach_set('vector', [0.0, 0.2449, 0.0, 0.8691, 0.07788, 1.0, 0.8132, 1.0, 1.0, 0.822, 1.0, 0.2257, 0.8691, 0.0, 0.1577, 0.0, 1.0, 0.2257, 1.0, 0.822, 1.0, 0.822, 1.0, 0.2257, 0.8691, 0.0, 1.0, 0.2257, 1.0, 0.2257, 0.8691, 0.0, 0.8132, 1.0, 0.07788, 1.0, 0.07788, 1.0, 0.8132, 1.0, 0.0, 0.8691, 0.0, 0.2449, 0.0, 0.2449, 0.0, 0.8691, 1.0, 0.2257, 1.0, 0.822, 1.0, 0.822, 1.0, 0.2257, 1.0, 0.822, 0.8132, 1.0, 0.8132, 1.0, 1.0, 0.822, 0.07788, 1.0, 0.0, 0.8691, 0.0, 0.8691, 0.07788, 1.0, 0.0, 0.2449, 0.1577, 0.0, 0.1577, 0.0, 0.0, 0.2449, 0.1577, 0.0, 0.8691, 0.0, 0.8691, 0.0, 0.1577, 0.0, 0.8691, 0.0, 1.0, 0.2257, 1.0, 0.2257, 0.8691, 0.0, 1.0, 0.822, 0.8132, 1.0, 0.8132, 1.0, 1.0, 0.822, 0.07788, 1.0, 0.0, 0.8691, 0.0, 0.8691, 0.07788, 1.0, 0.0, 0.2449, 0.1577, 0.0, 0.1577, 0.0, 0.0, 0.2449, 0.1577, 0.0, 0.8691, 0.0, 0.8691, 0.0, 0.1577, 0.0, 0.8691, 0.0, 1.0, 0.2257, 1.0, 0.2257, 0.8691, 0.0, 0.8132, 1.0, 0.07788, 1.0, 0.07788, 1.0, 0.8132, 1.0, 0.0, 0.8691, 0.0, 0.2449, 0.0, 0.2449, 0.0, 0.8691, 0.0, 0.2449, 0.1577, 0.0, 0.8691, 0.0, 1.0, 0.2257, 1.0, 0.822, 0.8132, 1.0, 0.07788, 1.0, 0.0, 0.8691, 0.8132, 1.0, 0.07788, 1.0, 0.07788, 1.0, 0.8132, 1.0, 0.0, 0.8691, 0.0, 0.2449, 0.0, 0.2449, 0.0, 0.8691, 1.0, 0.2257, 1.0, 0.822, 1.0, 0.822, 1.0, 0.2257, 1.0, 0.822, 0.8132, 1.0, 0.8132, 1.0, 1.0, 0.822, 0.07788, 1.0, 0.0, 0.8691, 0.0, 0.8691, 0.07788, 1.0, 0.0, 0.2449, 0.1577, 0.0, 0.1577, 0.0, 0.0, 0.2449, 0.1577, 0.0, 0.8691, 0.0, 0.8691, 0.0, 0.1577, 0.0, 0.0, 0.2449, 0.0, 0.8691, 0.07788, 1.0, 0.8132, 1.0, 1.0, 0.822, 1.0, 0.2257, 0.8691, 0.0, 0.1577, 0.0, 1.0, 0.2257, 1.0, 0.822, 1.0, 0.822, 1.0, 0.2257, 0.8691, 0.0, 1.0, 0.2257, 1.0, 0.2257, 0.8691, 0.0, 0.8132, 1.0, 0.07788, 1.0, 0.07788, 1.0, 0.8132, 1.0, 0.0, 0.8691, 0.0, 0.2449, 0.0, 0.2449, 0.0, 0.8691, 1.0, 0.2257, 1.0, 0.822, 1.0, 0.822, 1.0, 0.2257, 1.0, 0.822, 0.8132, 1.0, 0.8132, 1.0, 1.0, 0.822, 0.07788, 1.0, 0.0, 0.8691, 0.0, 0.8691, 0.07788, 1.0, 0.0, 0.2449, 0.1577, 0.0, 0.1577, 0.0, 0.0, 0.2449, 0.1577, 0.0, 0.8691, 0.0, 0.8691, 0.0, 0.1577, 0.0, 0.8691, 0.0, 1.0, 0.2257, 1.0, 0.2257, 0.8691, 0.0, 1.0, 0.822, 0.8132, 1.0, 0.8132, 1.0, 1.0, 0.822, 0.07788, 1.0, 0.0, 0.8691, 0.0, 0.8691, 0.07788, 1.0, 0.0, 0.2449, 0.1577, 0.0, 0.1577, 0.0, 0.0, 0.2449, 0.1577, 0.0, 0.8691, 0.0, 0.8691, 0.0, 0.1577, 0.0, 0.8691, 0.0, 1.0, 0.2257, 1.0, 0.2257, 0.8691, 0.0, 0.8132, 1.0, 0.07788, 1.0, 0.07788, 1.0, 0.8132, 1.0, 0.0, 0.8691, 0.0, 0.2449, 0.0, 0.2449, 0.0, 0.8691, 0.0, 0.2449, 0.1577, 0.0, 0.8691, 0.0, 1.0, 0.2257, 1.0, 0.822, 0.8132, 1.0, 0.07788, 1.0, 0.0, 0.8691, 0.8132, 1.0, 0.07788, 1.0, 0.07788, 1.0, 0.8132, 1.0, 0.0, 0.8691, 0.0, 0.2449, 0.0, 0.2449, 0.0, 0.8691, 1.0, 0.2257, 1.0, 0.822, 1.0, 0.822, 1.0, 0.2257, 1.0, 0.822, 0.8132, 1.0, 0.8132, 1.0, 1.0, 0.822, 0.07788, 1.0, 0.0, 0.8691, 0.0, 0.8691, 0.07788, 1.0, 0.0, 0.2449, 0.1577, 0.0, 0.1577, 0.0, 0.0, 0.2449, 0.1577, 0.0, 0.8691, 0.0, 0.8691, 0.0, 0.1577, 0.0, 0.0, 0.0, 0.0, 1.0, 1.0, 1.0, 1.0, 0.0, 0.0, 0.0, 1.0, 0.0, 1.0, 1.0, 0.0, 1.0, 0.0, 0.0, 1.0, 0.0, 1.0, 0.0, 0.0, 0.0, 1.0, 0.0, 1.0, 1.0, 1.0, 1.0, 1.0, 0.0, 0.0, 1.0, 0.0, 0.0, 0.0, 0.0, 0.0, 1.0, 1.0, 1.0, 0.0, 1.0, 0.0, 1.0, 1.0, 1.0, 0.0, 0.0, 0.0, 1.0, 1.0, 1.0, 1.0, 0.0, 0.0, 0.0, 1.0, 0.0, 1.0, 1.0, 0.0, 1.0, 0.0, 0.0, 1.0, 0.0, 1.0, 0.0, 0.0, 0.0, 1.0, 0.0, 1.0, 1.0, 1.0, 1.0, 1.0, 0.0, 0.0, 1.0, 0.0, 0.0, 0.0, 0.0, 0.0, 1.0, 1.0, 1.0, 0.0, 1.0, 0.0, 1.0, 1.0, 1.0, 0.0, 0.0, 0.0, 1.0, 1.0, 1.0, 1.0, 0.0, 0.0, 0.0, 1.0, 0.0, 1.0, 1.0, 0.0, 1.0, 0.0, 0.0, 1.0, 0.0, 1.0, 0.0, 0.0, 0.0, 1.0, 0.0, 1.0, 1.0, 1.0, 1.0, 1.0, 0.0, 0.0, 1.0, 0.0, 0.0, 0.0, 0.0, 0.0, 1.0, 1.0, 1.0, 0.0, 1.0, 0.0, 1.0, 1.0, 1.0, 0.0, 0.0, 0.0, 1.0, 1.0, 1.0, 1.0, 0.0, 0.0, 0.0, 1.0, 0.0, 1.0, 1.0, 0.0, 1.0, 0.0, 0.0, 1.0, 0.0, 1.0, 0.0, 0.0, 0.0, 1.0, 0.0, 1.0, 1.0, 1.0, 1.0, 1.0, 0.0, 0.0, 1.0, 0.0, 0.0, 0.0, 0.0, 0.0, 1.0, 1.0, 1.0, 0.0, 1.0, 0.0, 1.0, 1.0, 1.0, 1.0, 0.5, 1.0, 1.0, 0.9688, 1.0, 0.9688, 0.5, 0.9688, 0.5, 0.9688, 1.0, 0.9375, 1.0, 0.9375, 0.5, 0.9375, 0.5, 0.9375, 1.0, 0.9062, 1.0, 0.9062, 0.5, 0.9062, 0.5, 0.9062, 1.0, 0.875, 1.0, 0.875, 0.5, 0.875, 0.5, 0.875, 1.0, 0.8438, 1.0, 0.8438, 0.5, 0.8438, 0.5, 0.8438, 1.0, 0.8125, 1.0, 0.8125, 0.5, 0.8125, 0.5, 0.8125, 1.0, 0.7812, 1.0, 0.7812, 0.5, 0.7812, 0.5, 0.7812, 1.0, 0.75, 1.0, 0.75, 0.5, 0.75, 0.5, 0.75, 1.0, 0.7188, 1.0, 0.7188, 0.5, 0.7188, 0.5, 0.7188, 1.0, 0.6875, 1.0, 0.6875, 0.5, 0.6875, 0.5, 0.6875, 1.0, 0.6562, 1.0, 0.6562, 0.5, 0.6562, 0.5, 0.6562, 1.0, 0.625, 1.0, 0.625, 0.5, 0.625, 0.5, 0.625, 1.0, 0.5938, 1.0, 0.5938, 0.5, 0.5938, 0.5, 0.5938, 1.0, 0.5625, 1.0, 0.5625, 0.5, 0.5625, 0.5, 0.5625, 1.0, 0.5312, 1.0, 0.5312, 0.5, 0.5312, 0.5, 0.5312, 1.0, 0.5, 1.0, 0.5, 0.5, 0.5, 0.5, 0.5, 1.0, 0.4688, 1.0, 0.4688, 0.5, 0.4688, 0.5, 0.4688, 1.0, 0.4375, 1.0, 0.4375, 0.5, 0.4375, 0.5, 0.4375, 1.0, 0.4062, 1.0, 0.4062, 0.5, 0.4062, 0.5, 0.4062, 1.0, 0.375, 1.0, 0.375, 0.5, 0.375, 0.5, 0.375, 1.0, 0.3438, 1.0, 0.3438, 0.5, 0.3438, 0.5, 0.3438, 1.0, 0.3125, 1.0, 0.3125, 0.5, 0.3125, 0.5, 0.3125, 1.0, 0.2812, 1.0, 0.2812, 0.5, 0.2812, 0.5, 0.2812, 1.0, 0.25, 1.0, 0.25, 0.5, 0.25, 0.5, 0.25, 1.0, 0.2188, 1.0, 0.2188, 0.5, 0.2188, 0.5, 0.2188, 1.0, 0.1875, 1.0, 0.1875, 0.5, 0.1875, 0.5, 0.1875, 1.0, 0.1562, 1.0, 0.1562, 0.5, 0.1562, 0.5, 0.1562, 1.0, 0.125, 1.0, 0.125, 0.5, 0.125, 0.5, 0.125, 1.0, 0.09375, 1.0, 0.09375, 0.5, 0.09375, 0.5, 0.09375, 1.0, 0.0625, 1.0, 0.0625, 0.5, 0.2968, 0.4854, 0.25, 0.49, 0.2032, 0.4854, 0.1582, 0.4717, 0.1167, 0.4496, 0.08029, 0.4197, 0.05045, 0.3833, 0.02827, 0.3418, 0.01461, 0.2968, 0.01, 0.25, 0.01461, 0.2032, 0.02827, 0.1582, 0.05045, 0.1167, 0.08029, 0.08029, 0.1167, 0.05045, 0.1582, 0.02827, 0.2032, 0.01461, 0.25, 0.01, 0.2968, 0.01461, 0.3418, 0.02827, 0.3833, 0.05045, 0.4197, 0.08029, 0.4496, 0.1167, 0.4717, 0.1582, 0.4854, 0.2032, 0.49, 0.25, 0.4854, 0.2968, 0.4717, 0.3418, 0.4496, 0.3833, 0.4197, 0.4197, 0.3833, 0.4496, 0.3418, 0.4717, 0.0625, 0.5, 0.0625, 1.0, 0.03125, 1.0, 0.03125, 0.5, 0.03125, 0.5, 0.03125, 1.0, 0.0, 1.0, 0.0, 0.5, 0.75, 0.49, 0.7968, 0.4854, 0.8418, 0.4717, 0.8833, 0.4496, 0.9197, 0.4197, 0.9496, 0.3833, 0.9717, 0.3418, 0.9854, 0.2968, 0.99, 0.25, 0.9854, 0.2032, 0.9717, 0.1582, 0.9496, 0.1167, 0.9197, 0.08029, 0.8833, 0.05045, 0.8418, 0.02827, 0.7968, 0.01461, 0.75, 0.01, 0.7032, 0.01461, 0.6582, 0.02827, 0.6167, 0.05045, 0.5803, 0.08029, 0.5504, 0.1167, 0.5283, 0.1582, 0.5146, 0.2032, 0.51, 0.25, 0.5146, 0.2968, 0.5283, 0.3418, 0.5504, 0.3833, 0.5803, 0.4197, 0.6167, 0.4496, 0.6582, 0.4717, 0.7032, 0.4854, 1.0, 0.5, 1.0, 1.0, 0.9688, 1.0, 0.9688, 0.5, 0.9688, 0.5, 0.9688, 1.0, 0.9375, 1.0, 0.9375, 0.5, 0.9375, 0.5, 0.9375, 1.0, 0.9062, 1.0, 0.9062, 0.5, 0.9062, 0.5, 0.9062, 1.0, 0.875, 1.0, 0.875, 0.5, 0.875, 0.5, 0.875, 1.0, 0.8438, 1.0, 0.8438, 0.5, 0.8438, 0.5, 0.8438, 1.0, 0.8125, 1.0, 0.8125, 0.5, 0.8125, 0.5, 0.8125, 1.0, 0.7812, 1.0, 0.7812, 0.5, 0.7812, 0.5, 0.7812, 1.0, 0.75, 1.0, 0.75, 0.5, 0.75, 0.5, 0.75, 1.0, 0.7188, 1.0, 0.7188, 0.5, 0.7188, 0.5, 0.7188, 1.0, 0.6875, 1.0, 0.6875, 0.5, 0.6875, 0.5, 0.6875, 1.0, 0.6562, 1.0, 0.6562, 0.5, 0.6562, 0.5, 0.6562, 1.0, 0.625, 1.0, 0.625, 0.5, 0.625, 0.5, 0.625, 1.0, 0.5938, 1.0, 0.5938, 0.5, 0.5938, 0.5, 0.5938, 1.0, 0.5625, 1.0, 0.5625, 0.5, 0.5625, 0.5, 0.5625, 1.0, 0.5312, 1.0, 0.5312, 0.5, 0.5312, 0.5, 0.5312, 1.0, 0.5, 1.0, 0.5, 0.5, 0.5, 0.5, 0.5, 1.0, 0.4688, 1.0, 0.4688, 0.5, 0.4688, 0.5, 0.4688, 1.0, 0.4375, 1.0, 0.4375, 0.5, 0.4375, 0.5, 0.4375, 1.0, 0.4062, 1.0, 0.4062, 0.5, 0.4062, 0.5, 0.4062, 1.0, 0.375, 1.0, 0.375, 0.5, 0.375, 0.5, 0.375, 1.0, 0.3438, 1.0, 0.3438, 0.5, 0.3438, 0.5, 0.3438, 1.0, 0.3125, 1.0, 0.3125, 0.5, 0.3125, 0.5, 0.3125, 1.0, 0.2812, 1.0, 0.2812, 0.5, 0.2812, 0.5, 0.2812, 1.0, 0.25, 1.0, 0.25, 0.5, 0.25, 0.5, 0.25, 1.0, 0.2188, 1.0, 0.2188, 0.5, 0.2188, 0.5, 0.2188, 1.0, 0.1875, 1.0, 0.1875, 0.5, 0.1875, 0.5, 0.1875, 1.0, 0.1562, 1.0, 0.1562, 0.5, 0.1562, 0.5, 0.1562, 1.0, 0.125, 1.0, 0.125, 0.5, 0.125, 0.5, 0.125, 1.0, 0.09375, 1.0, 0.09375, 0.5, 0.09375, 0.5, 0.09375, 1.0, 0.0625, 1.0, 0.0625, 0.5, 0.2968, 0.4854, 0.25, 0.49, 0.2032, 0.4854, 0.1582, 0.4717, 0.1167, 0.4496, 0.08029, 0.4197, 0.05045, 0.3833, 0.02827, 0.3418, 0.01461, 0.2968, 0.01, 0.25, 0.01461, 0.2032, 0.02827, 0.1582, 0.05045, 0.1167, 0.08029, 0.08029, 0.1167, 0.05045, 0.1582, 0.02827, 0.2032, 0.01461, 0.25, 0.01, 0.2968, 0.01461, 0.3418, 0.02827, 0.3833, 0.05045, 0.4197, 0.08029, 0.4496, 0.1167, 0.4717, 0.1582, 0.4854, 0.2032, 0.49, 0.25, 0.4854, 0.2968, 0.4717, 0.3418, 0.4496, 0.3833, 0.4197, 0.4197, 0.3833, 0.4496, 0.3418, 0.4717, 0.0625, 0.5, 0.0625, 1.0, 0.03125, 1.0, 0.03125, 0.5, 0.03125, 0.5, 0.03125, 1.0, 0.0, 1.0, 0.0, 0.5, 0.75, 0.49, 0.7968, 0.4854, 0.8418, 0.4717, 0.8833, 0.4496, 0.9197, 0.4197, 0.9496, 0.3833, 0.9717, 0.3418, 0.9854, 0.2968, 0.99, 0.25, 0.9854, 0.2032, 0.9717, 0.1582, 0.9496, 0.1167, 0.9197, 0.08029, 0.8833, 0.05045, 0.8418, 0.02827, 0.7968, 0.01461, 0.75, 0.01, 0.7032, 0.01461, 0.6582, 0.02827, 0.6167, 0.05045, 0.5803, 0.08029, 0.5504, 0.1167, 0.5283, 0.1582, 0.5146, 0.2032, 0.51, 0.25, 0.5146, 0.2968, 0.5283, 0.3418, 0.5504, 0.3833, 0.5803, 0.4197, 0.6167, 0.4496, 0.6582, 0.4717, 0.7032, 0.4854, 1.0, 0.5, 1.0, 1.0, 0.9688, 1.0, 0.9688, 0.5, 0.9688, 0.5, 0.9688, 1.0, 0.9375, 1.0, 0.9375, 0.5, 0.9375, 0.5, 0.9375, 1.0, 0.9062, 1.0, 0.9062, 0.5, 0.9062, 0.5, 0.9062, 1.0, 0.875, 1.0, 0.875, 0.5, 0.875, 0.5, 0.875, 1.0, 0.8438, 1.0, 0.8438, 0.5, 0.8438, 0.5, 0.8438, 1.0, 0.8125, 1.0, 0.8125, 0.5, 0.8125, 0.5, 0.8125, 1.0, 0.7812, 1.0, 0.7812, 0.5, 0.7812, 0.5, 0.7812, 1.0, 0.75, 1.0, 0.75, 0.5, 0.75, 0.5, 0.75, 1.0, 0.7188, 1.0, 0.7188, 0.5, 0.7188, 0.5, 0.7188, 1.0, 0.6875, 1.0, 0.6875, 0.5, 0.6875, 0.5, 0.6875, 1.0, 0.6562, 1.0, 0.6562, 0.5, 0.6562, 0.5, 0.6562, 1.0, 0.625, 1.0, 0.625, 0.5, 0.625, 0.5, 0.625, 1.0, 0.5938, 1.0, 0.5938, 0.5, 0.5938, 0.5, 0.5938, 1.0, 0.5625, 1.0, 0.5625, 0.5, 0.5625, 0.5, 0.5625, 1.0, 0.5312, 1.0, 0.5312, 0.5, 0.5312, 0.5, 0.5312, 1.0, 0.5, 1.0, 0.5, 0.5, 0.5, 0.5, 0.5, 1.0, 0.4688, 1.0, 0.4688, 0.5, 0.4688, 0.5, 0.4688, 1.0, 0.4375, 1.0, 0.4375, 0.5, 0.4375, 0.5, 0.4375, 1.0, 0.4062, 1.0, 0.4062, 0.5, 0.4062, 0.5, 0.4062, 1.0, 0.375, 1.0, 0.375, 0.5, 0.375, 0.5, 0.375, 1.0, 0.3438, 1.0, 0.3438, 0.5, 0.3438, 0.5, 0.3438, 1.0, 0.3125, 1.0, 0.3125, 0.5, 0.3125, 0.5, 0.3125, 1.0, 0.2812, 1.0, 0.2812, 0.5, 0.2812, 0.5, 0.2812, 1.0, 0.25, 1.0, 0.25, 0.5, 0.25, 0.5, 0.25, 1.0, 0.2188, 1.0, 0.2188, 0.5, 0.2188, 0.5, 0.2188, 1.0, 0.1875, 1.0, 0.1875, 0.5, 0.1875, 0.5, 0.1875, 1.0, 0.1562, 1.0, 0.1562, 0.5, 0.1562, 0.5, 0.1562, 1.0, 0.125, 1.0, 0.125, 0.5, 0.125, 0.5, 0.125, 1.0, 0.09375, 1.0, 0.09375, 0.5, 0.09375, 0.5, 0.09375, 1.0, 0.0625, 1.0, 0.0625, 0.5, 0.2968, 0.4854, 0.25, 0.49, 0.2032, 0.4854, 0.1582, 0.4717, 0.1167, 0.4496, 0.08029, 0.4197, 0.05045, 0.3833, 0.02827, 0.3418, 0.01461, 0.2968, 0.01, 0.25, 0.01461, 0.2032, 0.02827, 0.1582, 0.05045, 0.1167, 0.08029, 0.08029, 0.1167, 0.05045, 0.1582, 0.02827, 0.2032, 0.01461, 0.25, 0.01, 0.2968, 0.01461, 0.3418, 0.02827, 0.3833, 0.05045, 0.4197, 0.08029, 0.4496, 0.1167, 0.4717, 0.1582, 0.4854, 0.2032, 0.49, 0.25, 0.4854, 0.2968, 0.4717, 0.3418, 0.4496, 0.3833, 0.4197, 0.4197, 0.3833, 0.4496, 0.3418, 0.4717, 0.0625, 0.5, 0.0625, 1.0, 0.03125, 1.0, 0.03125, 0.5, 0.03125, 0.5, 0.03125, 1.0, 0.0, 1.0, 0.0, 0.5, 0.75, 0.49, 0.7968, 0.4854, 0.8418, 0.4717, 0.8833, 0.4496, 0.9197, 0.4197, 0.9496, 0.3833, 0.9717, 0.3418, 0.9854, 0.2968, 0.99, 0.25, 0.9854, 0.2032, 0.9717, 0.1582, 0.9496, 0.1167, 0.9197, 0.08029, 0.8833, 0.05045, 0.8418, 0.02827, 0.7968, 0.01461, 0.75, 0.01, 0.7032, 0.01461, 0.6582, 0.02827, 0.6167, 0.05045, 0.5803, 0.08029, 0.5504, 0.1167, 0.5283, 0.1582, 0.5146, 0.2032, 0.51, 0.25, 0.5146, 0.2968, 0.5283, 0.3418, 0.5504, 0.3833, 0.5803, 0.4197, 0.6167, 0.4496, 0.6582, 0.4717, 0.7032, 0.4854, 1.0, 0.5, 1.0, 1.0, 0.9688, 1.0, 0.9688, 0.5, 0.9688, 0.5, 0.9688, 1.0, 0.9375, 1.0, 0.9375, 0.5, 0.9375, 0.5, 0.9375, 1.0, 0.9062, 1.0, 0.9062, 0.5, 0.9062, 0.5, 0.9062, 1.0, 0.875, 1.0, 0.875, 0.5, 0.875, 0.5, 0.875, 1.0, 0.8438, 1.0, 0.8438, 0.5, 0.8438, 0.5, 0.8438, 1.0, 0.8125, 1.0, 0.8125, 0.5, 0.8125, 0.5, 0.8125, 1.0, 0.7812, 1.0, 0.7812, 0.5, 0.7812, 0.5, 0.7812, 1.0, 0.75, 1.0, 0.75, 0.5, 0.75, 0.5, 0.75, 1.0, 0.7188, 1.0, 0.7188, 0.5, 0.7188, 0.5, 0.7188, 1.0, 0.6875, 1.0, 0.6875, 0.5, 0.6875, 0.5, 0.6875, 1.0, 0.6562, 1.0, 0.6562, 0.5, 0.6562, 0.5, 0.6562, 1.0, 0.625, 1.0, 0.625, 0.5, 0.625, 0.5, 0.625, 1.0, 0.5938, 1.0, 0.5938, 0.5, 0.5938, 0.5, 0.5938, 1.0, 0.5625, 1.0, 0.5625, 0.5, 0.5625, 0.5, 0.5625, 1.0, 0.5312, 1.0, 0.5312, 0.5, 0.5312, 0.5, 0.5312, 1.0, 0.5, 1.0, 0.5, 0.5, 0.5, 0.5, 0.5, 1.0, 0.4688, 1.0, 0.4688, 0.5, 0.4688, 0.5, 0.4688, 1.0, 0.4375, 1.0, 0.4375, 0.5, 0.4375, 0.5, 0.4375, 1.0, 0.4062, 1.0, 0.4062, 0.5, 0.4062, 0.5, 0.4062, 1.0, 0.375, 1.0, 0.375, 0.5, 0.375, 0.5, 0.375, 1.0, 0.3438, 1.0, 0.3438, 0.5, 0.3438, 0.5, 0.3438, 1.0, 0.3125, 1.0, 0.3125, 0.5, 0.3125, 0.5, 0.3125, 1.0, 0.2812, 1.0, 0.2812, 0.5, 0.2812, 0.5, 0.2812, 1.0, 0.25, 1.0, 0.25, 0.5, 0.25, 0.5, 0.25, 1.0, 0.2188, 1.0, 0.2188, 0.5, 0.2188, 0.5, 0.2188, 1.0, 0.1875, 1.0, 0.1875, 0.5, 0.1875, 0.5, 0.1875, 1.0, 0.1562, 1.0, 0.1562, 0.5, 0.1562, 0.5, 0.1562, 1.0, 0.125, 1.0, 0.125, 0.5, 0.125, 0.5, 0.125, 1.0, 0.09375, 1.0, 0.09375, 0.5, 0.09375, 0.5, 0.09375, 1.0, 0.0625, 1.0, 0.0625, 0.5, 0.2968, 0.4854, 0.25, 0.49, 0.2032, 0.4854, 0.1582, 0.4717, 0.1167, 0.4496, 0.08029, 0.4197, 0.05045, 0.3833, 0.02827, 0.3418, 0.01461, 0.2968, 0.01, 0.25, 0.01461, 0.2032, 0.02827, 0.1582, 0.05045, 0.1167, 0.08029, 0.08029, 0.1167, 0.05045, 0.1582, 0.02827, 0.2032, 0.01461, 0.25, 0.01, 0.2968, 0.01461, 0.3418, 0.02827, 0.3833, 0.05045, 0.4197, 0.08029, 0.4496, 0.1167, 0.4717, 0.1582, 0.4854, 0.2032, 0.49, 0.25, 0.4854, 0.2968, 0.4717, 0.3418, 0.4496, 0.3833, 0.4197, 0.4197, 0.3833, 0.4496, 0.3418, 0.4717, 0.0625, 0.5, 0.0625, 1.0, 0.03125, 1.0, 0.03125, 0.5, 0.03125, 0.5, 0.03125, 1.0, 0.0, 1.0, 0.0, 0.5, 0.75, 0.49, 0.7968, 0.4854, 0.8418, 0.4717, 0.8833, 0.4496, 0.9197, 0.4197, 0.9496, 0.3833, 0.9717, 0.3418, 0.9854, 0.2968, 0.99, 0.25, 0.9854, 0.2032, 0.9717, 0.1582, 0.9496, 0.1167, 0.9197, 0.08029, 0.8833, 0.05045, 0.8418, 0.02827, 0.7968, 0.01461, 0.75, 0.01, 0.7032, 0.01461, 0.6582, 0.02827, 0.6167, 0.05045, 0.5803, 0.08029, 0.5504, 0.1167, 0.5283, 0.1582, 0.5146, 0.2032, 0.51, 0.25, 0.5146, 0.2968, 0.5283, 0.3418, 0.5504, 0.3833, 0.5803, 0.4197, 0.6167, 0.4496, 0.6582, 0.4717, 0.7032, 0.4854, 0.0, 0.0, 0.0, 1.0, 1.0, 1.0, 1.0, 0.0, 0.0, 0.0, 1.0, 0.0, 1.0, 1.0, 0.0, 1.0, 1.0, 0.0, 1.0, 1.0, 1.0, 1.0, 1.0, 0.0, 0.0, 1.0, 0.0, 0.0, 0.0, 0.0, 0.0, 1.0, 1.0, 1.0, 0.0, 1.0, 0.0, 1.0, 1.0, 1.0, 0.0, 0.0, 1.0, 0.0, 1.0, 0.0, 0.0, 0.0, 0.0, 0.0, 0.0, 1.0, 1.0, 1.0, 1.0, 0.0, 0.0, 0.0, 1.0, 0.0, 1.0, 1.0, 0.0, 1.0, 1.0, 0.0, 1.0, 1.0, 1.0, 1.0, 1.0, 0.0, 0.0, 1.0, 0.0, 0.0, 0.0, 0.0, 0.0, 1.0, 1.0, 1.0, 0.0, 1.0, 0.0, 1.0, 1.0, 1.0, 0.0, 0.0, 1.0, 0.0, 1.0, 0.0, 0.0, 0.0, 1.0, 0.5, 1.0, 1.0, 0.9688, 1.0, 0.9688, 0.5, 0.9688, 0.5, 0.9688, 1.0, 0.9375, 1.0, 0.9375, 0.5, 0.9375, 0.5, 0.9375, 1.0, 0.9062, 1.0, 0.9062, 0.5, 0.9062, 0.5, 0.9062, 1.0, 0.875, 1.0, 0.875, 0.5, 0.875, 0.5, 0.875, 1.0, 0.8438, 1.0, 0.8438, 0.5, 0.8438, 0.5, 0.8438, 1.0, 0.8125, 1.0, 0.8125, 0.5, 0.8125, 0.5, 0.8125, 1.0, 0.7812, 1.0, 0.7812, 0.5, 0.7812, 0.5, 0.7812, 1.0, 0.75, 1.0, 0.75, 0.5, 0.75, 0.5, 0.75, 1.0, 0.7188, 1.0, 0.7188, 0.5, 0.7188, 0.5, 0.7188, 1.0, 0.6875, 1.0, 0.6875, 0.5, 0.6875, 0.5, 0.6875, 1.0, 0.6562, 1.0, 0.6562, 0.5, 0.6562, 0.5, 0.6562, 1.0, 0.625, 1.0, 0.625, 0.5, 0.625, 0.5, 0.625, 1.0, 0.5938, 1.0, 0.5938, 0.5, 0.5938, 0.5, 0.5938, 1.0, 0.5625, 1.0, 0.5625, 0.5, 0.5625, 0.5, 0.5625, 1.0, 0.5312, 1.0, 0.5312, 0.5, 0.5312, 0.5, 0.5312, 1.0, 0.5, 1.0, 0.5, 0.5, 0.5, 0.5, 0.5, 1.0, 0.4688, 1.0, 0.4688, 0.5, 0.4688, 0.5, 0.4688, 1.0, 0.4375, 1.0, 0.4375, 0.5, 0.4375, 0.5, 0.4375, 1.0, 0.4062, 1.0, 0.4062, 0.5, 0.4062, 0.5, 0.4062, 1.0, 0.375, 1.0, 0.375, 0.5, 0.375, 0.5, 0.375, 1.0, 0.3438, 1.0, 0.3438, 0.5, 0.3438, 0.5, 0.3438, 1.0, 0.3125, 1.0, 0.3125, 0.5, 0.3125, 0.5, 0.3125, 1.0, 0.2812, 1.0, 0.2812, 0.5, 0.2812, 0.5, 0.2812, 1.0, 0.25, 1.0, 0.25, 0.5, 0.25, 0.5, 0.25, 1.0, 0.2188, 1.0, 0.2188, 0.5, 0.2188, 0.5, 0.2188, 1.0, 0.1875, 1.0, 0.1875, 0.5, 0.1875, 0.5, 0.1875, 1.0, 0.1562, 1.0, 0.1562, 0.5, 0.1562, 0.5, 0.1562, 1.0, 0.125, 1.0, 0.125, 0.5, 0.125, 0.5, 0.125, 1.0, 0.09375, 1.0, 0.09375, 0.5, 0.09375, 0.5, 0.09375, 1.0, 0.0625, 1.0, 0.0625, 0.5, 0.2968, 0.4854, 0.25, 0.49, 0.2032, 0.4854, 0.1582, 0.4717, 0.1167, 0.4496, 0.08029, 0.4197, 0.05045, 0.3833, 0.02827, 0.3418, 0.01461, 0.2968, 0.01, 0.25, 0.01461, 0.2032, 0.02827, 0.1582, 0.05045, 0.1167, 0.08029, 0.08029, 0.1167, 0.05045, 0.1582, 0.02827, 0.2032, 0.01461, 0.25, 0.01, 0.2968, 0.01461, 0.3418, 0.02827, 0.3833, 0.05045, 0.4197, 0.08029, 0.4496, 0.1167, 0.4717, 0.1582, 0.4854, 0.2032, 0.49, 0.25, 0.4854, 0.2968, 0.4717, 0.3418, 0.4496, 0.3833, 0.4197, 0.4197, 0.3833, 0.4496, 0.3418, 0.4717, 0.0625, 0.5, 0.0625, 1.0, 0.03125, 1.0, 0.03125, 0.5, 0.03125, 0.5, 0.03125, 1.0, 0.0, 1.0, 0.0, 0.5, 0.75, 0.49, 0.7968, 0.4854, 0.8418, 0.4717, 0.8833, 0.4496, 0.9197, 0.4197, 0.9496, 0.3833, 0.9717, 0.3418, 0.9854, 0.2968, 0.99, 0.25, 0.9854, 0.2032, 0.9717, 0.1582, 0.9496, 0.1167, 0.9197, 0.08029, 0.8833, 0.05045, 0.8418, 0.02827, 0.7968, 0.01461, 0.75, 0.01, 0.7032, 0.01461, 0.6582, 0.02827, 0.6167, 0.05045, 0.5803, 0.08029, 0.5504, 0.1167, 0.5283, 0.1582, 0.5146, 0.2032, 0.51, 0.25, 0.5146, 0.2968, 0.5283, 0.3418, 0.5504, 0.3833, 0.5803, 0.4197, 0.6167, 0.4496, 0.6582, 0.4717, 0.7032, 0.4854, 1.0, 0.5, 1.0, 1.0, 0.9688, 1.0, 0.9688, 0.5, 0.9688, 0.5, 0.9688, 1.0, 0.9375, 1.0, 0.9375, 0.5, 0.9375, 0.5, 0.9375, 1.0, 0.9062, 1.0, 0.9062, 0.5, 0.9062, 0.5, 0.9062, 1.0, 0.875, 1.0, 0.875, 0.5, 0.875, 0.5, 0.875, 1.0, 0.8438, 1.0, 0.8438, 0.5, 0.8438, 0.5, 0.8438, 1.0, 0.8125, 1.0, 0.8125, 0.5, 0.8125, 0.5, 0.8125, 1.0, 0.7812, 1.0, 0.7812, 0.5, 0.7812, 0.5, 0.7812, 1.0, 0.75, 1.0, 0.75, 0.5, 0.75, 0.5, 0.75, 1.0, 0.7188, 1.0, 0.7188, 0.5, 0.7188, 0.5, 0.7188, 1.0, 0.6875, 1.0, 0.6875, 0.5, 0.6875, 0.5, 0.6875, 1.0, 0.6562, 1.0, 0.6562, 0.5, 0.6562, 0.5, 0.6562, 1.0, 0.625, 1.0, 0.625, 0.5, 0.625, 0.5, 0.625, 1.0, 0.5938, 1.0, 0.5938, 0.5, 0.5938, 0.5, 0.5938, 1.0, 0.5625, 1.0, 0.5625, 0.5, 0.5625, 0.5, 0.5625, 1.0, 0.5312, 1.0, 0.5312, 0.5, 0.5312, 0.5, 0.5312, 1.0, 0.5, 1.0, 0.5, 0.5, 0.5, 0.5, 0.5, 1.0, 0.4688, 1.0, 0.4688, 0.5, 0.4688, 0.5, 0.4688, 1.0, 0.4375, 1.0, 0.4375, 0.5, 0.4375, 0.5, 0.4375, 1.0, 0.4062, 1.0, 0.4062, 0.5, 0.4062, 0.5, 0.4062, 1.0, 0.375, 1.0, 0.375, 0.5, 0.375, 0.5, 0.375, 1.0, 0.3438, 1.0, 0.3438, 0.5, 0.3438, 0.5, 0.3438, 1.0, 0.3125, 1.0, 0.3125, 0.5, 0.3125, 0.5, 0.3125, 1.0, 0.2812, 1.0, 0.2812, 0.5, 0.2812, 0.5, 0.2812, 1.0, 0.25, 1.0, 0.25, 0.5, 0.25, 0.5, 0.25, 1.0, 0.2188, 1.0, 0.2188, 0.5, 0.2188, 0.5, 0.2188, 1.0, 0.1875, 1.0, 0.1875, 0.5, 0.1875, 0.5, 0.1875, 1.0, 0.1562, 1.0, 0.1562, 0.5, 0.1562, 0.5, 0.1562, 1.0, 0.125, 1.0, 0.125, 0.5, 0.125, 0.5, 0.125, 1.0, 0.09375, 1.0, 0.09375, 0.5, 0.09375, 0.5, 0.09375, 1.0, 0.0625, 1.0, 0.0625, 0.5, 0.2968, 0.4854, 0.25, 0.49, 0.2032, 0.4854, 0.1582, 0.4717, 0.1167, 0.4496, 0.08029, 0.4197, 0.05045, 0.3833, 0.02827, 0.3418, 0.01461, 0.2968, 0.01, 0.25, 0.01461, 0.2032, 0.02827, 0.1582, 0.05045, 0.1167, 0.08029, 0.08029, 0.1167, 0.05045, 0.1582, 0.02827, 0.2032, 0.01461, 0.25, 0.01, 0.2968, 0.01461, 0.3418, 0.02827, 0.3833, 0.05045, 0.4197, 0.08029, 0.4496, 0.1167, 0.4717, 0.1582, 0.4854, 0.2032, 0.49, 0.25, 0.4854, 0.2968, 0.4717, 0.3418, 0.4496, 0.3833, 0.4197, 0.4197, 0.3833, 0.4496, 0.3418, 0.4717, 0.0625, 0.5, 0.0625, 1.0, 0.03125, 1.0, 0.03125, 0.5, 0.03125, 0.5, 0.03125, 1.0, 0.0, 1.0, 0.0, 0.5, 0.75, 0.49, 0.7968, 0.4854, 0.8418, 0.4717, 0.8833, 0.4496, 0.9197, 0.4197, 0.9496, 0.3833, 0.9717, 0.3418, 0.9854, 0.2968, 0.99, 0.25, 0.9854, 0.2032, 0.9717, 0.1582, 0.9496, 0.1167, 0.9197, 0.08029, 0.8833, 0.05045, 0.8418, 0.02827, 0.7968, 0.01461, 0.75, 0.01, 0.7032, 0.01461, 0.6582, 0.02827, 0.6167, 0.05045, 0.5803, 0.08029, 0.5504, 0.1167, 0.5283, 0.1582, 0.5146, 0.2032, 0.51, 0.25, 0.5146, 0.2968, 0.5283, 0.3418, 0.5504, 0.3833, 0.5803, 0.4197, 0.6167, 0.4496, 0.6582, 0.4717, 0.7032, 0.4854])
me_bottom_baseboard_plane_002.materials.append(mat_none_003)
me_bottom_baseboard_plane_002.use_remesh_fix_poles = True
me_bottom_baseboard_plane_002.use_remesh_preserve_attributes = False
me_bottom_baseboard_plane_002.use_mirror_vertex_groups = False
me_bottom_baseboard_plane_002.update()

# ---- objects
ob_robot = bpy.data.objects.new('Robot', me_bottom_baseboard_plane_001)
ob_robot_001 = bpy.data.objects.new('Robot.001', me_bottom_baseboard_plane_002)

# ---- transforms, parenting, visibility, modifiers, constraints
ob_robot.location = (0.0, -0.41, 0.03)
ob_robot.rotation_euler = (1.571, -0.0, -1.571)
ob_robot.lineart.crease_threshold = 0.0
ob_robot_001.location = (0.0, 0.0, 0.03)
ob_robot_001.rotation_euler = (1.571, -0.0, -1.571)
ob_robot_001.lineart.crease_threshold = 0.0

# ---- collection membership
scene.collection.objects.link(ob_robot)
scene.collection.objects.link(ob_robot_001)

# ---- scene / render settings (as saved in the file)
scene.frame_start = 1; scene.frame_end = 240; scene.frame_set(1)
scene.render.engine = 'BLENDER_EEVEE_NEXT'
scene.cycles.use_denoising = False
scene.cycles.samples = 128
scene.cycles.sampling_pattern = 'TABULATED_SOBOL'
scene.cycles.use_adaptive_sampling = False
scene.cycles.use_light_tree = False
scene.view_settings.view_transform = 'Filmic'
bpy.context.view_layer.update()

# ---- added for rendering (the .blend has no active camera and no usable light): camera, sun
cam_auto = bpy.data.cameras.new('AutoCamera')
cam_auto.lens = 50.0
cam_auto.sensor_width = 36.0
cam_auto.clip_end = 1000.0
ob_auto_camera = bpy.data.objects.new('AutoCamera', cam_auto)
scene.collection.objects.link(ob_auto_camera)
ob_auto_camera.location = (0.58718, -0.918713, 0.500663)
ob_auto_camera.rotation_euler = (1.09748, -7.21219e-08, 0.694738)
scene.camera = ob_auto_camera
light_auto_sun = bpy.data.lights.new('AutoSun', 'SUN')
light_auto_sun.energy = 3.0
light_auto_sun.angle = 0.0523599
ob_auto_sun = bpy.data.objects.new('AutoSun', light_auto_sun)
scene.collection.objects.link(ob_auto_sun)
ob_auto_sun.rotation_euler = (0.872665, 0.174533, 0.523599)
bpy.context.view_layer.update()
